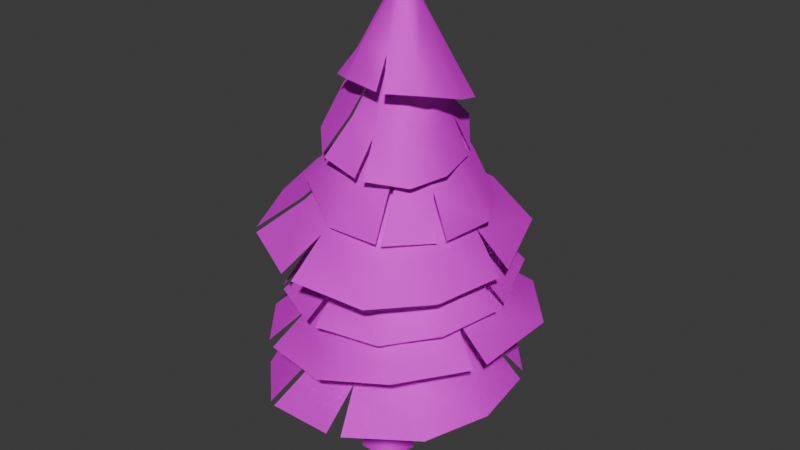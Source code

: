 # Source: neutral_props_tree_01.blend  (saved by Blender 4.2.66; exported with 4.5.12 LTS)
import bpy
from mathutils import Matrix  # noqa: F401  (used for matrix-valued properties, if any)

bpy.ops.wm.read_factory_settings(use_empty=True)
scene = bpy.context.scene
scene.name = 'Scene'

# ---- images (referenced by path relative to the original .blend; pixels are not part of the script)
import os
ASSET_DIR = os.environ.get("B2B_ASSET_DIR", "")  # directory of the original .blend (textures are referenced by path, not embedded)
HERE = os.path.dirname(os.path.abspath(__file__))  # packed textures are extracted next to this script under _unpacked/

def load_image(name, relpath, width, height, colorspace="sRGB"):
    """Load a texture the original file referenced (path relative to the .blend, or extracted next to this script)."""
    p = next((c for c in (os.path.join(HERE, relpath), os.path.join(ASSET_DIR, relpath)) if relpath and os.path.exists(c)), "")
    if p:
        img = bpy.data.images.load(p, check_existing=True)
        img.name = name
    else:  # same state as the original file: an image datablock whose file is absent (Cycles renders it pink)
        img = bpy.data.images.new(name, width, height)
        img.source = "FILE"
        img.filepath = "//" + (relpath or name)
    img.colorspace_settings.name = colorspace
    return img
img_castle_foliage = load_image('castle_foliage', 'Foliage.tga', 1024, 1024, 'sRGB')
img_castle_folaige = load_image('castle_folaige', 'Foaliage.png', 1024, 1024, 'Non-Color')

# ---- materials (node trees are filled in below, after node groups)
mat_castle_tree_0 = bpy.data.materials.new('castle_tree-0')
mat_castle_tree_0.surface_render_method = 'BLENDED'
mat_castle_tree_0.blend_method = 'BLEND'
mat_castle_tree_0.use_transparency_overlap = False
mat_castle_tree_0.show_transparent_back = False
mat_castle_tree_0.diffuse_color = (0.588, 0.588, 0.588, 1.0)
mat_castle_tree_0.roughness = 0.8586
mat_castle_tree_0.specular_intensity = 0.0
mat_castle_tree_0.metallic = 1.0

# ---- material node trees
mat_castle_tree_0.use_nodes = True; mat_castle_tree_0.node_tree.nodes.clear()
_N = mat_castle_tree_0.node_tree.nodes; _L = mat_castle_tree_0.node_tree.links
n0 = _N.new('ShaderNodeBsdfPrincipled'); n0.name = 'Principled BSDF'; n0.location = (10, 300)
n0.inputs[1].default_value = 1.0
n0.inputs[2].default_value = 0.8586
n0.inputs[13].default_value = 0.0
n0.inputs[27].default_value = (0.0, 0.0, 0.0, 1.0)
n1 = _N.new('ShaderNodeOutputMaterial'); n1.name = 'Material Output'; n1.location = (339, 326)
n2 = _N.new('ShaderNodeNormalMap'); n2.name = 'Normal Map'; n2.location = (-300, -300)
n2.label = 'Normal/Map'
n3 = _N.new('ShaderNodeTexImage'); n3.name = 'Image Texture'; n3.location = (-594, 337)
n3.image = img_castle_foliage
n4 = _N.new('ShaderNodeTexImage'); n4.name = 'Image Texture.001'; n4.location = (-592, 26)
n4.image = img_castle_folaige
_L.new(n0.outputs[0], n1.inputs[0])
_L.new(n2.outputs[0], n0.inputs[5])
_L.new(n3.outputs[0], n0.inputs[0])
_L.new(n4.outputs[1], n0.inputs[4])
n1.is_active_output = True

# ---- world
world_world = bpy.data.worlds.new('World'); scene.world = world_world
world_world.use_nodes = True; world_world.node_tree.nodes.clear()
_N = world_world.node_tree.nodes; _L = world_world.node_tree.links
n0 = _N.new('ShaderNodeOutputWorld'); n0.name = 'World Output'; n0.location = (300, 300)
n1 = _N.new('ShaderNodeBackground'); n1.name = 'Background'; n1.location = (10, 300)
n1.inputs[0].default_value = (0.05088, 0.05088, 0.05088, 1.0)
_L.new(n1.outputs[0], n0.inputs[0])
n0.is_active_output = True
world_world.color = (0.05088, 0.05088, 0.05088)
world_world.sun_shadow_jitter_overblur = 0.0

# ---- meshes
me_neutral_props_tree_01_mesh_0 = bpy.data.meshes.new('neutral_props_tree_01-mesh-0')
me_neutral_props_tree_01_mesh_0.from_pydata([(12.09, -5.889, 185.3), (-8.299, 2.433, 0.6425), (1.865, 10.32, 0.4475), (14.09, 1.501, 0.2663), (10.49, -10.88, 0.2087), (-2.36, -11.25, 0.5818), (-4.404, 2.842, 29.96), (2.231, 7.987, 29.83), (9.164, 3.238, 29.56), (6.815, -4.843, 29.52), (-1.571, -5.087, 29.77), (2.584, 3.081, 132.6), (7.788, 7.12, 132.3), (13.18, 3.378, 131.1), (11.31, -2.974, 130.5), (4.764, -3.157, 131.5), (-31.81, -31.42, 38.89), (-30.63, 33.0, 40.64), (30.1, 45.94, 44.5), (59.26, -12.67, 45.59), (19.53, -54.17, 42.77), (2.402, 0.8819, 96.59), (-42.88, 1.414, 45.94), (-2.345, 48.5, 42.58), (53.53, 16.35, 43.44), (50.25, -37.32, 44.57), (-11.05, -51.35, 40.9), (-3.134, -8.641, 76.95), (-2.344, 6.932, 77.2), (12.36, 11.03, 80.17), (20.66, -2.012, 81.75), (11.08, -14.17, 79.77), (-5.216, -0.732, 76.58), (4.364, 11.43, 78.57), (18.59, 5.901, 81.39), (17.8, -9.681, 81.14), (3.086, -13.78, 78.17), (25.02, 31.31, 54.63), (45.41, -7.661, 60.36), (-24.41, 0.9176, 62.15), (0.7112, 33.4, 54.33), (37.72, -26.56, 56.17), (-3.389, -35.88, 55.84), (-20.31, -21.7, 59.16), (-18.51, 21.67, 56.3), (-34.31, 28.64, 40.36), (18.62, -37.98, 55.14), (25.07, -52.83, 43.12), (40.18, 13.3, 57.71), (50.98, 21.58, 43.33), (-8.569, -52.27, 40.61), (-0.8582, -35.77, 56.76), (-37.53, 8.189, 60.04), (8.534, 52.8, 66.05), (60.7, 18.58, 70.27), (40.16, -43.63, 67.15), (-17.21, -44.58, 61.85), (4.73, 4.083, 114.6), (-22.92, 38.95, 68.73), (39.49, 43.56, 68.8), (56.68, -18.94, 67.21), (16.44, -54.6, 64.56), (-36.91, -20.75, 60.43), (-4.254, 2.176, 96.12), (7.257, 12.61, 97.41), (20.39, 4.917, 100.3), (17.0, -10.27, 100.9), (1.767, -11.97, 98.25), (-0.1396, 9.264, 96.33), (15.1, 10.96, 98.95), (21.12, -3.192, 101.1), (9.608, -13.63, 99.79), (-3.534, -5.935, 96.85), (45.9, 11.4, 78.49), (32.53, -30.9, 80.96), (-11.46, 24.73, 83.38), (30.04, 30.18, 78.43), (14.09, -38.6, 75.87), (-21.82, -15.94, 75.05), (-24.2, 5.966, 79.1), (7.876, 35.47, 79.47), (2.858, 52.36, 65.5), (-7.515, -33.05, 74.21), (-12.34, -47.59, 62.24), (43.78, -12.25, 80.01), (58.56, -13.43, 67.48), (-35.76, -23.16, 60.1), (-20.01, -17.71, 75.89), (-31.14, -10.24, 79.56), (-10.03, 40.72, 84.95), (42.84, 31.46, 84.84), (47.91, -24.7, 80.22), (2.979, -45.01, 78.05), (5.678, 1.476, 133.1), (-29.86, 19.12, 88.95), (17.56, 43.97, 85.6), (52.42, 0.4197, 80.35), (32.95, -41.45, 78.46), (-20.72, -32.89, 78.72), (-1.479, -3.289, 114.5), (4.034, 8.881, 115.6), (17.11, 7.3, 117.5), (19.67, -5.847, 117.6), (8.185, -12.39, 115.7), (-0.6703, 3.712, 114.8), (10.82, 10.26, 116.6), (20.49, 1.151, 117.9), (14.98, -11.03, 116.8), (1.897, -9.443, 114.9), (34.02, 20.85, 93.85), (38.12, -17.08, 95.39), (-15.39, 11.94, 102.8), (15.12, 30.29, 95.49), (26.08, -29.49, 90.9), (-9.918, -23.8, 93.09), (-19.14, -7.262, 98.3), (-4.053, 26.95, 98.06), (-14.35, 38.43, 84.7), (7.143, -32.47, 90.68), (7.846, -45.72, 78.05), (40.52, 1.462, 94.54), (52.02, 5.416, 80.75), (-19.01, -34.41, 78.22), (-7.861, -24.57, 93.77), (-40.67, -11.34, 103.9), (-16.42, 45.91, 107.0), (42.54, 35.51, 99.95), (47.6, -27.57, 94.11), (-2.813, -50.39, 97.55), (6.917, 1.812, 150.2), (-38.08, 21.64, 113.1), (14.45, 49.56, 104.1), (52.67, 0.6414, 94.01), (30.68, -46.39, 94.14), (-29.16, -36.78, 101.4), (-3.328, -3.534, 133.4), (2.967, 10.14, 133.9), (17.79, 8.359, 134.0), (20.65, -6.409, 133.6), (7.6, -13.76, 133.2), (-2.386, 4.329, 133.6), (10.67, 11.68, 134.0), (21.6, 1.452, 133.9), (15.31, -12.23, 133.3), (0.4789, -10.45, 133.2), (33.79, 23.58, 109.5), (38.53, -19.03, 109.9), (-20.26, 13.58, 124.2), (12.91, 34.2, 113.6), (24.53, -32.96, 107.0), (-15.36, -26.57, 113.8), (-25.0, -7.992, 120.2), (-8.169, 30.44, 118.5), (-21.28, 43.34, 107.3), (3.377, -36.3, 109.2), (2.616, -51.19, 96.92), (41.11, 1.809, 109.1), (52.27, 6.253, 94.51), (-27.31, -38.48, 100.7), (-12.98, -27.44, 114.2), (6.373, -35.23, 112.3), (-24.9, -6.26, 118.9), (-4.701, 29.95, 120.0), (37.09, 18.79, 114.8), (40.25, -19.44, 111.3), (11.63, -2.893, 173.8), (-13.9, -26.21, 123.0), (-20.18, 14.78, 120.3), (19.97, 28.65, 115.1), (45.33, 3.408, 112.4), (25.44, -33.56, 111.5), (11.74, -10.19, 152.5), (4.382, -2.936, 153.9), (9.024, 6.288, 156.4), (19.25, 4.735, 156.6), (20.94, -5.448, 154.2), (6.879, -7.759, 152.9), (5.196, 2.43, 155.3), (14.39, 7.174, 156.9), (21.76, -0.0833, 155.5), (17.12, -9.313, 153.0), (1.521, 21.13, 130.0), (30.3, 14.3, 131.8), (-3.853, -16.9, 139.0), (-10.04, 9.86, 131.4), (35.9, 2.059, 126.4), (22.76, -22.66, 128.1), (8.804, -24.85, 133.8), (-12.28, -4.905, 133.9), (-24.36, -10.03, 118.5), (33.22, -12.56, 125.7), (42.0, -16.07, 111.4), (17.34, 20.85, 130.9), (16.26, 29.67, 115.5), (26.94, -32.73, 111.0), (23.9, -21.33, 128.9), (6.856, 14.75, 150.6), (33.71, 9.162, 153.4), (33.63, -17.58, 161.2), (6.377, -25.25, 163.1), (-7.44, -5.113, 157.1), (13.02, 0.8235, 201.2), (21.07, 17.23, 156.3), (37.65, -4.045, 157.3), (19.24, -25.26, 161.5), (-3.138, -19.48, 161.2), (-3.472, 7.609, 153.4), (11.02, 2.838, 184.5), (17.48, 1.262, 185.0), (17.71, -5.174, 188.6), (11.38, -7.576, 190.3), (7.249, -2.624, 187.7), (14.55, 3.07, 184.2), (18.69, -1.885, 186.7), (14.92, -7.35, 190.0), (8.452, -5.774, 189.4), (8.225, 0.666, 185.8), (27.12, -13.66, 168.9), (8.533, -18.9, 174.4), (18.02, 10.31, 170.9), (30.12, -3.469, 166.9), (1.571, -14.34, 170.0), (1.218, 3.94, 166.6), (8.383, 10.21, 168.3), (26.69, 5.79, 166.9), (32.22, 11.07, 152.8), (-1.51, -5.324, 167.6), (-7.38, -7.562, 157.9), (18.0, -18.5, 172.2), (21.67, -24.6, 161.3), (-4.052, 6.606, 153.4), (0.974, 2.904, 167.5), (-12.56, -18.51, 139.2), (-10.89, 15.99, 146.4), (21.58, 22.54, 140.5), (36.24, -9.124, 131.2), (14.55, -31.15, 131.7), (14.13, -5.727, 187.2), (-16.91, -1.384, 150.3), (4.371, 24.13, 144.6), (33.29, 6.661, 132.9), (31.08, -22.29, 129.6), (-1.671, -29.43, 135.6), (8.252, -9.299, 169.9), (8.896, -0.9441, 171.4), (17.06, 0.999, 171.9), (21.47, -6.155, 170.7), (16.02, -12.52, 169.5), (7.209, -5.012, 170.7), (12.66, 1.356, 171.9), (20.43, -1.866, 171.4), (19.79, -10.23, 169.9), (11.62, -12.17, 169.5), (20.22, 13.88, 149.0), (31.22, -7.562, 147.1), (-4.905, -2.957, 161.4), (7.49, 15.08, 153.1), (26.35, -17.38, 143.0), (4.704, -22.29, 148.9), (-3.479, -14.89, 156.0), (-2.414, 8.654, 157.1), (-12.91, 13.68, 146.3), (16.08, -23.41, 144.3), (17.51, -30.47, 131.2), (28.36, 3.927, 147.5), (32.01, 9.488, 133.7), (-0.426, -29.9, 134.8), (6.162, -22.31, 149.3)], [], [(0, 12, 11), (0, 13, 12), (0, 14, 13), (0, 15, 14), (0, 11, 15), (1, 6, 7), (7, 2, 1), (2, 7, 8), (8, 3, 2), (3, 8, 9), (9, 4, 3), (4, 9, 10), (10, 5, 4), (5, 10, 6), (6, 1, 5), (6, 11, 12), (12, 7, 6), (7, 12, 13), (13, 8, 7), (8, 13, 14), (14, 9, 8), (9, 14, 15), (15, 10, 9), (10, 15, 11), (11, 6, 10), (22, 16, 43), (43, 39, 22), (44, 40, 23), (23, 17, 44), (18, 37, 48), (48, 49, 18), (19, 38, 41), (41, 25, 19), (20, 46, 51), (51, 50, 20), (22, 39, 44), (44, 45, 22), (18, 23, 40), (40, 37, 18), (24, 48, 38), (38, 19, 24), (25, 41, 46), (46, 47, 25), (16, 26, 42), (42, 43, 16), (32, 27, 21), (33, 28, 21), (34, 29, 21), (35, 30, 21), (36, 31, 21), (28, 32, 21), (29, 33, 21), (30, 34, 21), (31, 35, 21), (27, 36, 21), (32, 39, 43), (43, 27, 32), (33, 40, 44), (44, 28, 33), (34, 48, 37), (37, 29, 34), (35, 41, 38), (38, 30, 35), (36, 51, 46), (46, 31, 36), (28, 44, 39), (39, 32, 28), (37, 40, 33), (33, 29, 37), (30, 38, 48), (48, 34, 30), (31, 46, 41), (41, 35, 31), (27, 43, 42), (42, 36, 27), (58, 52, 79), (79, 75, 58), (80, 76, 59), (59, 53, 80), (54, 73, 84), (84, 85, 54), (55, 74, 77), (77, 61, 55), (56, 82, 87), (87, 86, 56), (58, 75, 80), (80, 81, 58), (54, 59, 76), (76, 73, 54), (60, 84, 74), (74, 55, 60), (61, 77, 82), (82, 83, 61), (52, 62, 78), (78, 79, 52), (68, 63, 57), (69, 64, 57), (70, 65, 57), (71, 66, 57), (72, 67, 57), (64, 68, 57), (65, 69, 57), (66, 70, 57), (67, 71, 57), (63, 72, 57), (68, 75, 79), (79, 63, 68), (69, 76, 80), (80, 64, 69), (70, 84, 73), (73, 65, 70), (71, 77, 74), (74, 66, 71), (72, 87, 82), (82, 67, 72), (64, 80, 75), (75, 68, 64), (73, 76, 69), (69, 65, 73), (66, 74, 84), (84, 70, 66), (67, 82, 77), (77, 71, 67), (63, 79, 78), (78, 72, 63), (94, 88, 115), (115, 111, 94), (116, 112, 95), (95, 89, 116), (90, 109, 120), (120, 121, 90), (91, 110, 113), (113, 97, 91), (92, 118, 123), (123, 122, 92), (94, 111, 116), (116, 117, 94), (90, 95, 112), (112, 109, 90), (96, 120, 110), (110, 91, 96), (97, 113, 118), (118, 119, 97), (88, 98, 114), (114, 115, 88), (104, 99, 93), (105, 100, 93), (106, 101, 93), (107, 102, 93), (108, 103, 93), (100, 104, 93), (101, 105, 93), (102, 106, 93), (103, 107, 93), (99, 108, 93), (104, 111, 115), (115, 99, 104), (105, 112, 116), (116, 100, 105), (106, 120, 109), (109, 101, 106), (107, 113, 110), (110, 102, 107), (108, 123, 118), (118, 103, 108), (100, 116, 111), (111, 104, 100), (109, 112, 105), (105, 101, 109), (102, 110, 120), (120, 106, 102), (103, 118, 113), (113, 107, 103), (99, 115, 114), (114, 108, 99), (130, 124, 151), (151, 147, 130), (152, 148, 131), (131, 125, 152), (126, 145, 156), (156, 157, 126), (127, 146, 149), (149, 133, 127), (128, 154, 159), (159, 158, 128), (130, 147, 152), (152, 153, 130), (126, 131, 148), (148, 145, 126), (132, 156, 146), (146, 127, 132), (133, 149, 154), (154, 155, 133), (124, 134, 150), (150, 151, 124), (140, 135, 129), (141, 136, 129), (142, 137, 129), (143, 138, 129), (144, 139, 129), (136, 140, 129), (137, 141, 129), (138, 142, 129), (139, 143, 129), (135, 144, 129), (140, 147, 151), (151, 135, 140), (141, 148, 152), (152, 136, 141), (142, 156, 145), (145, 137, 142), (143, 149, 146), (146, 138, 143), (144, 159, 154), (154, 139, 144), (136, 152, 147), (147, 140, 136), (145, 148, 141), (141, 137, 145), (138, 146, 156), (156, 142, 138), (139, 154, 149), (149, 143, 139), (135, 151, 150), (150, 144, 135), (166, 160, 187), (187, 183, 166), (188, 184, 167), (167, 161, 188), (162, 181, 192), (192, 193, 162), (163, 182, 185), (185, 169, 163), (164, 190, 195), (195, 194, 164), (166, 183, 188), (188, 189, 166), (162, 167, 184), (184, 181, 162), (168, 192, 182), (182, 163, 168), (169, 185, 190), (190, 191, 169), (160, 170, 186), (186, 187, 160), (176, 171, 165), (177, 172, 165), (178, 173, 165), (179, 174, 165), (180, 175, 165), (172, 176, 165), (173, 177, 165), (174, 178, 165), (175, 179, 165), (171, 180, 165), (176, 183, 187), (187, 171, 176), (177, 184, 188), (188, 172, 177), (178, 192, 181), (181, 173, 178), (179, 185, 182), (182, 174, 179), (180, 195, 190), (190, 175, 180), (172, 188, 183), (183, 176, 172), (181, 184, 177), (177, 173, 181), (174, 182, 192), (192, 178, 174), (175, 190, 185), (185, 179, 175), (171, 187, 186), (186, 180, 171), (202, 196, 223), (223, 219, 202), (224, 220, 203), (203, 197, 224), (198, 217, 228), (228, 229, 198), (199, 218, 221), (221, 205, 199), (200, 226, 231), (231, 230, 200), (202, 219, 224), (224, 225, 202), (198, 203, 220), (220, 217, 198), (204, 228, 218), (218, 199, 204), (205, 221, 226), (226, 227, 205), (196, 206, 222), (222, 223, 196), (212, 207, 201), (213, 208, 201), (214, 209, 201), (215, 210, 201), (216, 211, 201), (208, 212, 201), (209, 213, 201), (210, 214, 201), (211, 215, 201), (207, 216, 201), (212, 219, 223), (223, 207, 212), (213, 220, 224), (224, 208, 213), (214, 228, 217), (217, 209, 214), (215, 221, 218), (218, 210, 215), (216, 231, 226), (226, 211, 216), (208, 224, 219), (219, 212, 208), (217, 220, 213), (213, 209, 217), (210, 218, 228), (228, 214, 210), (211, 226, 221), (221, 215, 211), (207, 223, 222), (222, 216, 207), (238, 232, 259), (259, 255, 238), (260, 256, 239), (239, 233, 260), (234, 253, 264), (264, 265, 234), (235, 254, 257), (257, 241, 235), (236, 262, 267), (267, 266, 236), (238, 255, 260), (260, 261, 238), (234, 239, 256), (256, 253, 234), (240, 264, 254), (254, 235, 240), (241, 257, 262), (262, 263, 241), (232, 242, 258), (258, 259, 232), (248, 243, 237), (249, 244, 237), (250, 245, 237), (251, 246, 237), (252, 247, 237), (244, 248, 237), (245, 249, 237), (246, 250, 237), (247, 251, 237), (243, 252, 237), (248, 255, 259), (259, 243, 248), (249, 256, 260), (260, 244, 249), (250, 264, 253), (253, 245, 250), (251, 257, 254), (254, 246, 251), (252, 267, 262), (262, 247, 252), (244, 260, 255), (255, 248, 244), (253, 256, 249), (249, 245, 253), (246, 254, 264), (264, 250, 246), (247, 262, 257), (257, 251, 247), (243, 259, 258), (258, 252, 243)])
me_neutral_props_tree_01_mesh_0.polygons.foreach_set('use_smooth', [True] * 375)
_k = set([(0, 11), (0, 12), (0, 13), (0, 14), (0, 15), (11, 12), (11, 15), (12, 13), (13, 14), (14, 15)])
me_neutral_props_tree_01_mesh_0.attributes.new('sharp_edge', 'BOOLEAN', 'EDGE').data.foreach_set('value', [ (min(e.vertices), max(e.vertices)) in _k for e in me_neutral_props_tree_01_mesh_0.edges])
_uv = me_neutral_props_tree_01_mesh_0.uv_layers.new(name='UVChannel_1')
_uv.uv.foreach_set('vector', [0.9653, 0.377, 0.7829, 0.3956, 0.7852, 0.4207, 0.9653, 0.377, 0.7882, 0.3712, 0.7829, 0.3956, 0.9653, 0.377, 0.7951, 0.3463, 0.7882, 0.3712, 0.9653, 0.377, 0.7977, 0.3206, 0.7951, 0.3463, 0.9697, 0.4207, 0.7852, 0.4207, 0.7941, 0.445, 0.4948, 0.4428, 0.5593, 0.4292, 0.5565, 0.3936, 0.5565, 0.3936, 0.4896, 0.3957, 0.4948, 0.4428, 0.4896, 0.3957, 0.5565, 0.3936, 0.562, 0.3566, 0.562, 0.3566, 0.4937, 0.3421, 0.4896, 0.3957, 0.4937, 0.3421, 0.562, 0.3566, 0.5715, 0.32, 0.5715, 0.32, 0.5059, 0.3146, 0.4937, 0.3421, 0.5059, 0.3146, 0.5715, 0.32, 0.5848, 0.2877, 0.5848, 0.2877, 0.5224, 0.2911, 0.5059, 0.3146, 0.5047, 0.4585, 0.5705, 0.462, 0.5593, 0.4292, 0.5593, 0.4292, 0.4948, 0.4428, 0.5047, 0.4585, 0.5593, 0.4292, 0.7852, 0.4207, 0.7829, 0.3956, 0.7829, 0.3956, 0.5565, 0.3936, 0.5593, 0.4292, 0.5565, 0.3936, 0.7829, 0.3956, 0.7882, 0.3712, 0.7882, 0.3712, 0.562, 0.3566, 0.5565, 0.3936, 0.562, 0.3566, 0.7882, 0.3712, 0.7951, 0.3463, 0.7951, 0.3463, 0.5715, 0.32, 0.562, 0.3566, 0.5715, 0.32, 0.7951, 0.3463, 0.7977, 0.3206, 0.7977, 0.3206, 0.5848, 0.2877, 0.5715, 0.32, 0.5705, 0.462, 0.7941, 0.445, 0.7852, 0.4207, 0.7852, 0.4207, 0.5593, 0.4292, 0.5705, 0.462, 0.4128, 0.5591, 0.2737, 0.4964, 0.2602, 0.57, 0.2602, 0.57, 0.3554, 0.6298, 0.4128, 0.5591, 0.4112, 0.7183, 0.3962, 0.8292, 0.458, 0.8655, 0.458, 0.8655, 0.4787, 0.7109, 0.4112, 0.7183, 0.3569, 0.9787, 0.3198, 0.9139, 0.2156, 0.9124, 0.2156, 0.9124, 0.2182, 0.9785, 0.3569, 0.9787, 0.07944, 0.8954, 0.1307, 0.8623, 0.09217, 0.7707, 0.09217, 0.7707, 0.04506, 0.7741, 0.07944, 0.8954, 0.06062, 0.6097, 0.1108, 0.6615, 0.1749, 0.5957, 0.1749, 0.5957, 0.1485, 0.5135, 0.06062, 0.6097, 0.4128, 0.5591, 0.3554, 0.6298, 0.4112, 0.7183, 0.4112, 0.7183, 0.4735, 0.6776, 0.4128, 0.5591, 0.3569, 0.9787, 0.458, 0.8655, 0.3962, 0.8292, 0.3962, 0.8292, 0.3198, 0.9139, 0.3569, 0.9787, 0.1907, 0.9702, 0.2156, 0.9124, 0.1307, 0.8623, 0.1307, 0.8623, 0.07944, 0.8954, 0.1907, 0.9702, 0.04506, 0.7741, 0.09217, 0.7707, 0.1108, 0.6615, 0.1108, 0.6615, 0.04739, 0.6363, 0.04506, 0.7741, 0.2737, 0.4964, 0.1485, 0.5135, 0.1749, 0.5957, 0.1749, 0.5957, 0.2602, 0.57, 0.2737, 0.4964, 0.293, 0.6986, 0.2604, 0.6813, 0.2509, 0.7464, 0.3056, 0.7749, 0.3104, 0.7345, 0.2509, 0.7464, 0.245, 0.8105, 0.2805, 0.8039, 0.2509, 0.7464, 0.1959, 0.756, 0.2128, 0.7921, 0.2509, 0.7464, 0.2256, 0.6884, 0.2009, 0.7162, 0.2509, 0.7464, 0.3104, 0.7345, 0.293, 0.6986, 0.2509, 0.7464, 0.2805, 0.8039, 0.3056, 0.7749, 0.2509, 0.7464, 0.2128, 0.7921, 0.245, 0.8105, 0.2509, 0.7464, 0.2009, 0.7162, 0.1959, 0.756, 0.2509, 0.7464, 0.2604, 0.6813, 0.2256, 0.6884, 0.2509, 0.7464, 0.293, 0.6986, 0.3554, 0.6298, 0.2602, 0.57, 0.2602, 0.57, 0.2604, 0.6813, 0.293, 0.6986, 0.3056, 0.7749, 0.3962, 0.8292, 0.4112, 0.7183, 0.4112, 0.7183, 0.3104, 0.7345, 0.3056, 0.7749, 0.245, 0.8105, 0.2156, 0.9124, 0.3198, 0.9139, 0.3198, 0.9139, 0.2805, 0.8039, 0.245, 0.8105, 0.1959, 0.756, 0.09217, 0.7707, 0.1307, 0.8623, 0.1307, 0.8623, 0.2128, 0.7921, 0.1959, 0.756, 0.2256, 0.6884, 0.1749, 0.5957, 0.1108, 0.6615, 0.1108, 0.6615, 0.2009, 0.7162, 0.2256, 0.6884, 0.3104, 0.7345, 0.4112, 0.7183, 0.3554, 0.6298, 0.3554, 0.6298, 0.293, 0.6986, 0.3104, 0.7345, 0.3198, 0.9139, 0.3962, 0.8292, 0.3056, 0.7749, 0.3056, 0.7749, 0.2805, 0.8039, 0.3198, 0.9139, 0.2128, 0.7921, 0.1307, 0.8623, 0.2156, 0.9124, 0.2156, 0.9124, 0.245, 0.8105, 0.2128, 0.7921, 0.2009, 0.7162, 0.1108, 0.6615, 0.09217, 0.7707, 0.09217, 0.7707, 0.1959, 0.756, 0.2009, 0.7162, 0.2604, 0.6813, 0.2602, 0.57, 0.1749, 0.5957, 0.1749, 0.5957, 0.2256, 0.6884, 0.2604, 0.6813, 0.4128, 0.5591, 0.2737, 0.4964, 0.2602, 0.57, 0.2602, 0.57, 0.3554, 0.6298, 0.4128, 0.5591, 0.4112, 0.7183, 0.3962, 0.8292, 0.458, 0.8655, 0.458, 0.8655, 0.4787, 0.7109, 0.4112, 0.7183, 0.3569, 0.9787, 0.3198, 0.9139, 0.2156, 0.9124, 0.2156, 0.9124, 0.2182, 0.9785, 0.3569, 0.9787, 0.07944, 0.8954, 0.1307, 0.8623, 0.09217, 0.7707, 0.09217, 0.7707, 0.04506, 0.7741, 0.07944, 0.8954, 0.06062, 0.6097, 0.1108, 0.6615, 0.1749, 0.5957, 0.1749, 0.5957, 0.1485, 0.5135, 0.06062, 0.6097, 0.4128, 0.5591, 0.3554, 0.6298, 0.4112, 0.7183, 0.4112, 0.7183, 0.4735, 0.6776, 0.4128, 0.5591, 0.3569, 0.9787, 0.458, 0.8655, 0.3962, 0.8292, 0.3962, 0.8292, 0.3198, 0.9139, 0.3569, 0.9787, 0.1907, 0.9702, 0.2156, 0.9124, 0.1307, 0.8623, 0.1307, 0.8623, 0.07944, 0.8954, 0.1907, 0.9702, 0.04506, 0.7741, 0.09217, 0.7707, 0.1108, 0.6615, 0.1108, 0.6615, 0.04739, 0.6363, 0.04506, 0.7741, 0.2737, 0.4964, 0.1485, 0.5135, 0.1749, 0.5957, 0.1749, 0.5957, 0.2602, 0.57, 0.2737, 0.4964, 0.293, 0.6986, 0.2604, 0.6813, 0.2509, 0.7464, 0.3056, 0.7749, 0.3104, 0.7345, 0.2509, 0.7464, 0.245, 0.8105, 0.2805, 0.8039, 0.2509, 0.7464, 0.1959, 0.756, 0.2128, 0.7921, 0.2509, 0.7464, 0.2256, 0.6884, 0.2009, 0.7162, 0.2509, 0.7464, 0.3104, 0.7345, 0.293, 0.6986, 0.2509, 0.7464, 0.2805, 0.8039, 0.3056, 0.7749, 0.2509, 0.7464, 0.2128, 0.7921, 0.245, 0.8105, 0.2509, 0.7464, 0.2009, 0.7162, 0.1959, 0.756, 0.2509, 0.7464, 0.2604, 0.6813, 0.2256, 0.6884, 0.2509, 0.7464, 0.293, 0.6986, 0.3554, 0.6298, 0.2602, 0.57, 0.2602, 0.57, 0.2604, 0.6813, 0.293, 0.6986, 0.3056, 0.7749, 0.3962, 0.8292, 0.4112, 0.7183, 0.4112, 0.7183, 0.3104, 0.7345, 0.3056, 0.7749, 0.245, 0.8105, 0.2156, 0.9124, 0.3198, 0.9139, 0.3198, 0.9139, 0.2805, 0.8039, 0.245, 0.8105, 0.1959, 0.756, 0.09217, 0.7707, 0.1307, 0.8623, 0.1307, 0.8623, 0.2128, 0.7921, 0.1959, 0.756, 0.2256, 0.6884, 0.1749, 0.5957, 0.1108, 0.6615, 0.1108, 0.6615, 0.2009, 0.7162, 0.2256, 0.6884, 0.3104, 0.7345, 0.4112, 0.7183, 0.3554, 0.6298, 0.3554, 0.6298, 0.293, 0.6986, 0.3104, 0.7345, 0.3198, 0.9139, 0.3962, 0.8292, 0.3056, 0.7749, 0.3056, 0.7749, 0.2805, 0.8039, 0.3198, 0.9139, 0.2128, 0.7921, 0.1307, 0.8623, 0.2156, 0.9124, 0.2156, 0.9124, 0.245, 0.8105, 0.2128, 0.7921, 0.2009, 0.7162, 0.1108, 0.6615, 0.09217, 0.7707, 0.09217, 0.7707, 0.1959, 0.756, 0.2009, 0.7162, 0.2604, 0.6813, 0.2602, 0.57, 0.1749, 0.5957, 0.1749, 0.5957, 0.2256, 0.6884, 0.2604, 0.6813, 0.4128, 0.5591, 0.2737, 0.4964, 0.2602, 0.57, 0.2602, 0.57, 0.3554, 0.6298, 0.4128, 0.5591, 0.4112, 0.7183, 0.3962, 0.8292, 0.458, 0.8655, 0.458, 0.8655, 0.4787, 0.7109, 0.4112, 0.7183, 0.3569, 0.9787, 0.3198, 0.9139, 0.2156, 0.9124, 0.2156, 0.9124, 0.2182, 0.9785, 0.3569, 0.9787, 0.07944, 0.8954, 0.1307, 0.8623, 0.09217, 0.7707, 0.09217, 0.7707, 0.04506, 0.7741, 0.07944, 0.8954, 0.06062, 0.6097, 0.1108, 0.6615, 0.1749, 0.5957, 0.1749, 0.5957, 0.1485, 0.5135, 0.06062, 0.6097, 0.4128, 0.5591, 0.3554, 0.6298, 0.4112, 0.7183, 0.4112, 0.7183, 0.4735, 0.6776, 0.4128, 0.5591, 0.3569, 0.9787, 0.458, 0.8655, 0.3962, 0.8292, 0.3962, 0.8292, 0.3198, 0.9139, 0.3569, 0.9787, 0.1907, 0.9702, 0.2156, 0.9124, 0.1307, 0.8623, 0.1307, 0.8623, 0.07944, 0.8954, 0.1907, 0.9702, 0.04506, 0.7741, 0.09217, 0.7707, 0.1108, 0.6615, 0.1108, 0.6615, 0.04739, 0.6363, 0.04506, 0.7741, 0.2737, 0.4964, 0.1485, 0.5135, 0.1749, 0.5957, 0.1749, 0.5957, 0.2602, 0.57, 0.2737, 0.4964, 0.293, 0.6986, 0.2604, 0.6813, 0.2509, 0.7464, 0.3056, 0.7749, 0.3104, 0.7345, 0.2509, 0.7464, 0.245, 0.8105, 0.2805, 0.8039, 0.2509, 0.7464, 0.1959, 0.756, 0.2128, 0.7921, 0.2509, 0.7464, 0.2256, 0.6884, 0.2009, 0.7162, 0.2509, 0.7464, 0.3104, 0.7345, 0.293, 0.6986, 0.2509, 0.7464, 0.2805, 0.8039, 0.3056, 0.7749, 0.2509, 0.7464, 0.2128, 0.7921, 0.245, 0.8105, 0.2509, 0.7464, 0.2009, 0.7162, 0.1959, 0.756, 0.2509, 0.7464, 0.2604, 0.6813, 0.2256, 0.6884, 0.2509, 0.7464, 0.293, 0.6986, 0.3554, 0.6298, 0.2602, 0.57, 0.2602, 0.57, 0.2604, 0.6813, 0.293, 0.6986, 0.3056, 0.7749, 0.3962, 0.8292, 0.4112, 0.7183, 0.4112, 0.7183, 0.3104, 0.7345, 0.3056, 0.7749, 0.245, 0.8105, 0.2156, 0.9124, 0.3198, 0.9139, 0.3198, 0.9139, 0.2805, 0.8039, 0.245, 0.8105, 0.1959, 0.756, 0.09217, 0.7707, 0.1307, 0.8623, 0.1307, 0.8623, 0.2128, 0.7921, 0.1959, 0.756, 0.2256, 0.6884, 0.1749, 0.5957, 0.1108, 0.6615, 0.1108, 0.6615, 0.2009, 0.7162, 0.2256, 0.6884, 0.3104, 0.7345, 0.4112, 0.7183, 0.3554, 0.6298, 0.3554, 0.6298, 0.293, 0.6986, 0.3104, 0.7345, 0.3198, 0.9139, 0.3962, 0.8292, 0.3056, 0.7749, 0.3056, 0.7749, 0.2805, 0.8039, 0.3198, 0.9139, 0.2128, 0.7921, 0.1307, 0.8623, 0.2156, 0.9124, 0.2156, 0.9124, 0.245, 0.8105, 0.2128, 0.7921, 0.2009, 0.7162, 0.1108, 0.6615, 0.09217, 0.7707, 0.09217, 0.7707, 0.1959, 0.756, 0.2009, 0.7162, 0.2604, 0.6813, 0.2602, 0.57, 0.1749, 0.5957, 0.1749, 0.5957, 0.2256, 0.6884, 0.2604, 0.6813, 0.4128, 0.5591, 0.2737, 0.4964, 0.2602, 0.57, 0.2602, 0.57, 0.3554, 0.6298, 0.4128, 0.5591, 0.4112, 0.7183, 0.3962, 0.8292, 0.458, 0.8655, 0.458, 0.8655, 0.4787, 0.7109, 0.4112, 0.7183, 0.3569, 0.9787, 0.3198, 0.9139, 0.2156, 0.9124, 0.2156, 0.9124, 0.2182, 0.9785, 0.3569, 0.9787, 0.07944, 0.8954, 0.1307, 0.8623, 0.09217, 0.7707, 0.09217, 0.7707, 0.04506, 0.7741, 0.07944, 0.8954, 0.06062, 0.6097, 0.1108, 0.6615, 0.1749, 0.5957, 0.1749, 0.5957, 0.1485, 0.5135, 0.06062, 0.6097, 0.4128, 0.5591, 0.3554, 0.6298, 0.4112, 0.7183, 0.4112, 0.7183, 0.4735, 0.6776, 0.4128, 0.5591, 0.3569, 0.9787, 0.458, 0.8655, 0.3962, 0.8292, 0.3962, 0.8292, 0.3198, 0.9139, 0.3569, 0.9787, 0.1907, 0.9702, 0.2156, 0.9124, 0.1307, 0.8623, 0.1307, 0.8623, 0.07944, 0.8954, 0.1907, 0.9702, 0.04506, 0.7741, 0.09217, 0.7707, 0.1108, 0.6615, 0.1108, 0.6615, 0.04739, 0.6363, 0.04506, 0.7741, 0.2737, 0.4964, 0.1485, 0.5135, 0.1749, 0.5957, 0.1749, 0.5957, 0.2602, 0.57, 0.2737, 0.4964, 0.293, 0.6986, 0.2604, 0.6813, 0.2509, 0.7464, 0.3056, 0.7749, 0.3104, 0.7345, 0.2509, 0.7464, 0.245, 0.8105, 0.2805, 0.8039, 0.2509, 0.7464, 0.1959, 0.756, 0.2128, 0.7921, 0.2509, 0.7464, 0.2256, 0.6884, 0.2009, 0.7162, 0.2509, 0.7464, 0.3104, 0.7345, 0.293, 0.6986, 0.2509, 0.7464, 0.2805, 0.8039, 0.3056, 0.7749, 0.2509, 0.7464, 0.2128, 0.7921, 0.245, 0.8105, 0.2509, 0.7464, 0.2009, 0.7162, 0.1959, 0.756, 0.2509, 0.7464, 0.2604, 0.6813, 0.2256, 0.6884, 0.2509, 0.7464, 0.293, 0.6986, 0.3554, 0.6298, 0.2602, 0.57, 0.2602, 0.57, 0.2604, 0.6813, 0.293, 0.6986, 0.3056, 0.7749, 0.3962, 0.8292, 0.4112, 0.7183, 0.4112, 0.7183, 0.3104, 0.7345, 0.3056, 0.7749, 0.245, 0.8105, 0.2156, 0.9124, 0.3198, 0.9139, 0.3198, 0.9139, 0.2805, 0.8039, 0.245, 0.8105, 0.1959, 0.756, 0.09217, 0.7707, 0.1307, 0.8623, 0.1307, 0.8623, 0.2128, 0.7921, 0.1959, 0.756, 0.2256, 0.6884, 0.1749, 0.5957, 0.1108, 0.6615, 0.1108, 0.6615, 0.2009, 0.7162, 0.2256, 0.6884, 0.3104, 0.7345, 0.4112, 0.7183, 0.3554, 0.6298, 0.3554, 0.6298, 0.293, 0.6986, 0.3104, 0.7345, 0.3198, 0.9139, 0.3962, 0.8292, 0.3056, 0.7749, 0.3056, 0.7749, 0.2805, 0.8039, 0.3198, 0.9139, 0.2128, 0.7921, 0.1307, 0.8623, 0.2156, 0.9124, 0.2156, 0.9124, 0.245, 0.8105, 0.2128, 0.7921, 0.2009, 0.7162, 0.1108, 0.6615, 0.09217, 0.7707, 0.09217, 0.7707, 0.1959, 0.756, 0.2009, 0.7162, 0.2604, 0.6813, 0.2602, 0.57, 0.1749, 0.5957, 0.1749, 0.5957, 0.2256, 0.6884, 0.2604, 0.6813, 0.4128, 0.5591, 0.2737, 0.4964, 0.2602, 0.57, 0.2602, 0.57, 0.3554, 0.6298, 0.4128, 0.5591, 0.4112, 0.7183, 0.3962, 0.8292, 0.458, 0.8655, 0.458, 0.8655, 0.4787, 0.7109, 0.4112, 0.7183, 0.3569, 0.9787, 0.3198, 0.9139, 0.2156, 0.9124, 0.2156, 0.9124, 0.2182, 0.9785, 0.3569, 0.9787, 0.07944, 0.8954, 0.1307, 0.8623, 0.09217, 0.7707, 0.09217, 0.7707, 0.04506, 0.7741, 0.07944, 0.8954, 0.06062, 0.6097, 0.1108, 0.6615, 0.1749, 0.5957, 0.1749, 0.5957, 0.1485, 0.5135, 0.06062, 0.6097, 0.4128, 0.5591, 0.3554, 0.6298, 0.4112, 0.7183, 0.4112, 0.7183, 0.4735, 0.6776, 0.4128, 0.5591, 0.3569, 0.9787, 0.458, 0.8655, 0.3962, 0.8292, 0.3962, 0.8292, 0.3198, 0.9139, 0.3569, 0.9787, 0.1907, 0.9702, 0.2156, 0.9124, 0.1307, 0.8623, 0.1307, 0.8623, 0.07944, 0.8954, 0.1907, 0.9702, 0.04506, 0.7741, 0.09217, 0.7707, 0.1108, 0.6615, 0.1108, 0.6615, 0.04739, 0.6363, 0.04506, 0.7741, 0.2737, 0.4964, 0.1485, 0.5135, 0.1749, 0.5957, 0.1749, 0.5957, 0.2602, 0.57, 0.2737, 0.4964, 0.293, 0.6986, 0.2604, 0.6813, 0.2509, 0.7464, 0.3056, 0.7749, 0.3104, 0.7345, 0.2509, 0.7464, 0.245, 0.8105, 0.2805, 0.8039, 0.2509, 0.7464, 0.1959, 0.756, 0.2128, 0.7921, 0.2509, 0.7464, 0.2256, 0.6884, 0.2009, 0.7162, 0.2509, 0.7464, 0.3104, 0.7345, 0.293, 0.6986, 0.2509, 0.7464, 0.2805, 0.8039, 0.3056, 0.7749, 0.2509, 0.7464, 0.2128, 0.7921, 0.245, 0.8105, 0.2509, 0.7464, 0.2009, 0.7162, 0.1959, 0.756, 0.2509, 0.7464, 0.2604, 0.6813, 0.2256, 0.6884, 0.2509, 0.7464, 0.293, 0.6986, 0.3554, 0.6298, 0.2602, 0.57, 0.2602, 0.57, 0.2604, 0.6813, 0.293, 0.6986, 0.3056, 0.7749, 0.3962, 0.8292, 0.4112, 0.7183, 0.4112, 0.7183, 0.3104, 0.7345, 0.3056, 0.7749, 0.245, 0.8105, 0.2156, 0.9124, 0.3198, 0.9139, 0.3198, 0.9139, 0.2805, 0.8039, 0.245, 0.8105, 0.1959, 0.756, 0.09217, 0.7707, 0.1307, 0.8623, 0.1307, 0.8623, 0.2128, 0.7921, 0.1959, 0.756, 0.2256, 0.6884, 0.1749, 0.5957, 0.1108, 0.6615, 0.1108, 0.6615, 0.2009, 0.7162, 0.2256, 0.6884, 0.3104, 0.7345, 0.4112, 0.7183, 0.3554, 0.6298, 0.3554, 0.6298, 0.293, 0.6986, 0.3104, 0.7345, 0.3198, 0.9139, 0.3962, 0.8292, 0.3056, 0.7749, 0.3056, 0.7749, 0.2805, 0.8039, 0.3198, 0.9139, 0.2128, 0.7921, 0.1307, 0.8623, 0.2156, 0.9124, 0.2156, 0.9124, 0.245, 0.8105, 0.2128, 0.7921, 0.2009, 0.7162, 0.1108, 0.6615, 0.09217, 0.7707, 0.09217, 0.7707, 0.1959, 0.756, 0.2009, 0.7162, 0.2604, 0.6813, 0.2602, 0.57, 0.1749, 0.5957, 0.1749, 0.5957, 0.2256, 0.6884, 0.2604, 0.6813, 0.4128, 0.5591, 0.2737, 0.4964, 0.2602, 0.57, 0.2602, 0.57, 0.3554, 0.6298, 0.4128, 0.5591, 0.4112, 0.7183, 0.3962, 0.8292, 0.458, 0.8655, 0.458, 0.8655, 0.4787, 0.7109, 0.4112, 0.7183, 0.3569, 0.9787, 0.3198, 0.9139, 0.2156, 0.9124, 0.2156, 0.9124, 0.2182, 0.9785, 0.3569, 0.9787, 0.07944, 0.8954, 0.1307, 0.8623, 0.09217, 0.7707, 0.09217, 0.7707, 0.04506, 0.7741, 0.07944, 0.8954, 0.06062, 0.6097, 0.1108, 0.6615, 0.1749, 0.5957, 0.1749, 0.5957, 0.1485, 0.5135, 0.06062, 0.6097, 0.4128, 0.5591, 0.3554, 0.6298, 0.4112, 0.7183, 0.4112, 0.7183, 0.4735, 0.6776, 0.4128, 0.5591, 0.3569, 0.9787, 0.458, 0.8655, 0.3962, 0.8292, 0.3962, 0.8292, 0.3198, 0.9139, 0.3569, 0.9787, 0.1907, 0.9702, 0.2156, 0.9124, 0.1307, 0.8623, 0.1307, 0.8623, 0.07944, 0.8954, 0.1907, 0.9702, 0.04506, 0.7741, 0.09217, 0.7707, 0.1108, 0.6615, 0.1108, 0.6615, 0.04739, 0.6363, 0.04506, 0.7741, 0.2737, 0.4964, 0.1485, 0.5135, 0.1749, 0.5957, 0.1749, 0.5957, 0.2602, 0.57, 0.2737, 0.4964, 0.293, 0.6986, 0.2604, 0.6813, 0.2509, 0.7464, 0.3056, 0.7749, 0.3104, 0.7345, 0.2509, 0.7464, 0.245, 0.8105, 0.2805, 0.8039, 0.2509, 0.7464, 0.1959, 0.756, 0.2128, 0.7921, 0.2509, 0.7464, 0.2256, 0.6884, 0.2009, 0.7162, 0.2509, 0.7464, 0.3104, 0.7345, 0.293, 0.6986, 0.2509, 0.7464, 0.2805, 0.8039, 0.3056, 0.7749, 0.2509, 0.7464, 0.2128, 0.7921, 0.245, 0.8105, 0.2509, 0.7464, 0.2009, 0.7162, 0.1959, 0.756, 0.2509, 0.7464, 0.2604, 0.6813, 0.2256, 0.6884, 0.2509, 0.7464, 0.293, 0.6986, 0.3554, 0.6298, 0.2602, 0.57, 0.2602, 0.57, 0.2604, 0.6813, 0.293, 0.6986, 0.3056, 0.7749, 0.3962, 0.8292, 0.4112, 0.7183, 0.4112, 0.7183, 0.3104, 0.7345, 0.3056, 0.7749, 0.245, 0.8105, 0.2156, 0.9124, 0.3198, 0.9139, 0.3198, 0.9139, 0.2805, 0.8039, 0.245, 0.8105, 0.1959, 0.756, 0.09217, 0.7707, 0.1307, 0.8623, 0.1307, 0.8623, 0.2128, 0.7921, 0.1959, 0.756, 0.2256, 0.6884, 0.1749, 0.5957, 0.1108, 0.6615, 0.1108, 0.6615, 0.2009, 0.7162, 0.2256, 0.6884, 0.3104, 0.7345, 0.4112, 0.7183, 0.3554, 0.6298, 0.3554, 0.6298, 0.293, 0.6986, 0.3104, 0.7345, 0.3198, 0.9139, 0.3962, 0.8292, 0.3056, 0.7749, 0.3056, 0.7749, 0.2805, 0.8039, 0.3198, 0.9139, 0.2128, 0.7921, 0.1307, 0.8623, 0.2156, 0.9124, 0.2156, 0.9124, 0.245, 0.8105, 0.2128, 0.7921, 0.2009, 0.7162, 0.1108, 0.6615, 0.09217, 0.7707, 0.09217, 0.7707, 0.1959, 0.756, 0.2009, 0.7162, 0.2604, 0.6813, 0.2602, 0.57, 0.1749, 0.5957, 0.1749, 0.5957, 0.2256, 0.6884, 0.2604, 0.6813, 0.4128, 0.5591, 0.2737, 0.4964, 0.2602, 0.57, 0.2602, 0.57, 0.3554, 0.6298, 0.4128, 0.5591, 0.4112, 0.7183, 0.3962, 0.8292, 0.458, 0.8655, 0.458, 0.8655, 0.4787, 0.7109, 0.4112, 0.7183, 0.3569, 0.9787, 0.3198, 0.9139, 0.2156, 0.9124, 0.2156, 0.9124, 0.2182, 0.9785, 0.3569, 0.9787, 0.07944, 0.8954, 0.1307, 0.8623, 0.09217, 0.7707, 0.09217, 0.7707, 0.04506, 0.7741, 0.07944, 0.8954, 0.06062, 0.6097, 0.1108, 0.6615, 0.1749, 0.5957, 0.1749, 0.5957, 0.1485, 0.5135, 0.06062, 0.6097, 0.4128, 0.5591, 0.3554, 0.6298, 0.4112, 0.7183, 0.4112, 0.7183, 0.4735, 0.6776, 0.4128, 0.5591, 0.3569, 0.9787, 0.458, 0.8655, 0.3962, 0.8292, 0.3962, 0.8292, 0.3198, 0.9139, 0.3569, 0.9787, 0.1907, 0.9702, 0.2156, 0.9124, 0.1307, 0.8623, 0.1307, 0.8623, 0.07944, 0.8954, 0.1907, 0.9702, 0.04506, 0.7741, 0.09217, 0.7707, 0.1108, 0.6615, 0.1108, 0.6615, 0.04739, 0.6363, 0.04506, 0.7741, 0.2737, 0.4964, 0.1485, 0.5135, 0.1749, 0.5957, 0.1749, 0.5957, 0.2602, 0.57, 0.2737, 0.4964, 0.293, 0.6986, 0.2604, 0.6813, 0.2509, 0.7464, 0.3056, 0.7749, 0.3104, 0.7345, 0.2509, 0.7464, 0.245, 0.8105, 0.2805, 0.8039, 0.2509, 0.7464, 0.1959, 0.756, 0.2128, 0.7921, 0.2509, 0.7464, 0.2256, 0.6884, 0.2009, 0.7162, 0.2509, 0.7464, 0.3104, 0.7345, 0.293, 0.6986, 0.2509, 0.7464, 0.2805, 0.8039, 0.3056, 0.7749, 0.2509, 0.7464, 0.2128, 0.7921, 0.245, 0.8105, 0.2509, 0.7464, 0.2009, 0.7162, 0.1959, 0.756, 0.2509, 0.7464, 0.2604, 0.6813, 0.2256, 0.6884, 0.2509, 0.7464, 0.293, 0.6986, 0.3554, 0.6298, 0.2602, 0.57, 0.2602, 0.57, 0.2604, 0.6813, 0.293, 0.6986, 0.3056, 0.7749, 0.3962, 0.8292, 0.4112, 0.7183, 0.4112, 0.7183, 0.3104, 0.7345, 0.3056, 0.7749, 0.245, 0.8105, 0.2156, 0.9124, 0.3198, 0.9139, 0.3198, 0.9139, 0.2805, 0.8039, 0.245, 0.8105, 0.1959, 0.756, 0.09217, 0.7707, 0.1307, 0.8623, 0.1307, 0.8623, 0.2128, 0.7921, 0.1959, 0.756, 0.2256, 0.6884, 0.1749, 0.5957, 0.1108, 0.6615, 0.1108, 0.6615, 0.2009, 0.7162, 0.2256, 0.6884, 0.3104, 0.7345, 0.4112, 0.7183, 0.3554, 0.6298, 0.3554, 0.6298, 0.293, 0.6986, 0.3104, 0.7345, 0.3198, 0.9139, 0.3962, 0.8292, 0.3056, 0.7749, 0.3056, 0.7749, 0.2805, 0.8039, 0.3198, 0.9139, 0.2128, 0.7921, 0.1307, 0.8623, 0.2156, 0.9124, 0.2156, 0.9124, 0.245, 0.8105, 0.2128, 0.7921, 0.2009, 0.7162, 0.1108, 0.6615, 0.09217, 0.7707, 0.09217, 0.7707, 0.1959, 0.756, 0.2009, 0.7162, 0.2604, 0.6813, 0.2602, 0.57, 0.1749, 0.5957, 0.1749, 0.5957, 0.2256, 0.6884, 0.2604, 0.6813])
me_neutral_props_tree_01_mesh_0.materials.append(mat_castle_tree_0)
me_neutral_props_tree_01_mesh_0.update()
me_neutral_props_tree_01_mesh_0.normals_split_custom_set([tuple(v) for v in zip(*[iter([-0.5885, 0.7727, 0.2379, -0.5885, 0.7727, 0.2379, -0.5885, 0.7727, 0.2379, 0.5864, 0.7964, 0.1479, 0.5864, 0.7964, 0.1479, 0.5864, 0.7964, 0.1479, 0.9596, -0.28, -0.02904, 0.9596, -0.28, -0.02904, 0.9596, -0.28, -0.02904, 0.02046, -0.9984, -0.05346, 0.02046, -0.9984, -0.05346, 0.02046, -0.9984, -0.05346, -0.9322, -0.3448, 0.1099, -0.9322, -0.3448, 0.1098, -0.9322, -0.3448, 0.1098, -0.9626, 0.2445, 0.117, -0.9572, 0.2748, 0.09061, -0.03268, 0.9985, 0.04388, -0.03268, 0.9985, 0.04388, -0.01791, 0.9969, 0.07656, -0.9626, 0.2445, 0.117, -0.01791, 0.9969, 0.07656, -0.03268, 0.9985, 0.04388, 0.9334, 0.3552, 0.05131, 0.9334, 0.3552, 0.05131, 0.9473, 0.286, 0.1446, -0.01791, 0.9969, 0.07656, 0.9473, 0.286, 0.1446, 0.9334, 0.3552, 0.05131, 0.6069, -0.786, 0.118, 0.6069, -0.786, 0.118, 0.5952, -0.7691, 0.2329, 0.9473, 0.286, 0.1446, 0.5952, -0.7691, 0.2329, 0.6069, -0.786, 0.118, -0.5698, -0.8123, 0.1249, -0.5698, -0.8123, 0.1249, -0.5014, -0.8422, 0.1982, 0.5952, -0.7691, 0.2329, -0.5014, -0.8422, 0.1982, -0.5698, -0.8123, 0.1249, -0.9572, 0.2748, 0.09061, -0.9572, 0.2748, 0.09061, -0.9626, 0.2445, 0.117, -0.5014, -0.8422, 0.1982, -0.9572, 0.2748, 0.09061, -0.9467, 0.3157, 0.06385, -0.06216, 0.998, 0.01219, -0.06216, 0.998, 0.01219, -0.03268, 0.9985, 0.04388, -0.9572, 0.2748, 0.09061, -0.03268, 0.9985, 0.04388, -0.06216, 0.998, 0.01219, 0.9208, 0.3884, -0.03662, 0.9208, 0.3884, -0.03662, 0.9334, 0.3552, 0.05131, -0.03268, 0.9985, 0.04388, 0.9334, 0.3552, 0.05131, 0.9208, 0.3884, -0.03662, 0.6144, -0.7889, -0.01222, 0.6144, -0.7889, -0.01222, 0.6069, -0.786, 0.118, 0.9334, 0.3552, 0.05131, 0.6069, -0.786, 0.118, 0.6144, -0.7889, -0.01222, -0.6044, -0.7949, 0.05338, -0.6044, -0.7949, 0.05338, -0.5698, -0.8123, 0.1249, 0.6069, -0.786, 0.118, -0.5698, -0.8123, 0.1249, -0.6044, -0.7949, 0.05338, -0.9467, 0.3157, 0.06385, -0.9467, 0.3157, 0.06385, -0.9572, 0.2748, 0.09061, -0.5698, -0.8123, 0.1249, -0.6859, 0.02901, 0.7271, -0.5886, -0.4548, 0.6683, -0.568, -0.4202, 0.7076, -0.568, -0.4202, 0.7076, -0.6575, 0.04728, 0.752, -0.6859, 0.02901, 0.7271, -0.4782, 0.4847, 0.7324, -0.1682, 0.6469, 0.7438, -0.1638, 0.5954, 0.7865, -0.1638, 0.5954, 0.7865, -0.3323, 0.5803, 0.7436, -0.4782, 0.4847, 0.7324, 0.2409, 0.5458, 0.8025, 0.2764, 0.5976, 0.7527, 0.6062, 0.3739, 0.702, 0.6062, 0.3739, 0.702, 0.4933, 0.4528, 0.7427, 0.2409, 0.5458, 0.8025, 0.6633, -0.07973, 0.7441, 0.6683, -0.04895, 0.7423, 0.4447, -0.4619, 0.7674, 0.4447, -0.4619, 0.7674, 0.4277, -0.4322, 0.7939, 0.6633, -0.07973, 0.7441, -0.06464, -0.6481, 0.7588, 0.1227, -0.6374, 0.7607, -0.0657, -0.6782, 0.732, -0.0657, -0.6782, 0.732, -0.06466, -0.6481, 0.7588, -0.06464, -0.6481, 0.7588, -0.6859, 0.02901, 0.7271, -0.6575, 0.04728, 0.752, -0.4782, 0.4847, 0.7324, -0.4782, 0.4847, 0.7324, -0.5986, 0.3521, 0.7195, -0.6859, 0.02901, 0.7271, 0.2409, 0.5458, 0.8025, -0.1638, 0.5954, 0.7865, -0.1682, 0.6469, 0.7438, -0.1682, 0.6469, 0.7438, 0.2764, 0.5976, 0.7527, 0.2409, 0.5458, 0.8025, 0.7191, 0.2211, 0.6588, 0.6062, 0.3739, 0.702, 0.6683, -0.04895, 0.7423, 0.6683, -0.04895, 0.7423, 0.6633, -0.07973, 0.7441, 0.7191, 0.2211, 0.6588, 0.4277, -0.4322, 0.7939, 0.4447, -0.4619, 0.7674, 0.1227, -0.6374, 0.7607, 0.1227, -0.6374, 0.7607, 0.2785, -0.5315, 0.8, 0.4277, -0.4322, 0.7939, -0.5886, -0.4548, 0.6683, -0.4867, -0.5634, 0.6676, -0.4538, -0.5623, 0.6913, -0.4538, -0.5623, 0.6913, -0.568, -0.4202, 0.7076, -0.5886, -0.4548, 0.6683, -0.7858, 0.04911, 0.6165, -0.6414, -0.4253, 0.6385, -0.2603, 0.08105, 0.9621, -0.2387, 0.7743, 0.586, -0.6265, 0.5226, 0.5783, -0.2603, 0.08105, 0.9621, 0.5699, 0.421, 0.7057, 0.2358, 0.7278, 0.644, -0.2603, 0.08105, 0.9621, 0.4552, -0.4885, 0.7445, 0.6442, -0.04547, 0.7635, -0.2603, 0.08105, 0.9621, -0.3003, -0.6873, 0.6614, 0.112, -0.7026, 0.7028, -0.2603, 0.08105, 0.9621, -0.6265, 0.5226, 0.5783, -0.7858, 0.04911, 0.6165, -0.2603, 0.08105, 0.9621, 0.2358, 0.7278, 0.644, -0.2387, 0.7743, 0.586, -0.2603, 0.08105, 0.9621, 0.6442, -0.04547, 0.7635, 0.5699, 0.421, 0.7057, -0.2603, 0.08105, 0.9621, 0.112, -0.7026, 0.7028, 0.4552, -0.4885, 0.7445, -0.2603, 0.08105, 0.9621, -0.6414, -0.4253, 0.6385, -0.3003, -0.6873, 0.6614, -0.2603, 0.08105, 0.9621, -0.7858, 0.04911, 0.6165, -0.6575, 0.04728, 0.752, -0.568, -0.4202, 0.7076, -0.568, -0.4202, 0.7076, -0.6414, -0.4253, 0.6385, -0.7858, 0.04911, 0.6165, -0.2387, 0.7743, 0.586, -0.1682, 0.6469, 0.7438, -0.4782, 0.4847, 0.7324, -0.4782, 0.4847, 0.7324, -0.6265, 0.5226, 0.5783, -0.2387, 0.7743, 0.586, 0.5699, 0.421, 0.7057, 0.6062, 0.3739, 0.702, 0.2764, 0.5976, 0.7527, 0.2764, 0.5976, 0.7527, 0.2358, 0.7278, 0.644, 0.5699, 0.421, 0.7057, 0.4552, -0.4885, 0.7445, 0.4447, -0.4619, 0.7674, 0.6683, -0.04895, 0.7423, 0.6683, -0.04895, 0.7423, 0.6442, -0.04547, 0.7635, 0.4552, -0.4885, 0.7445, -0.3003, -0.6873, 0.6614, -0.0657, -0.6782, 0.732, 0.1227, -0.6374, 0.7607, 0.1227, -0.6374, 0.7607, 0.112, -0.7026, 0.7028, -0.3003, -0.6873, 0.6614, -0.6265, 0.5226, 0.5783, -0.4782, 0.4847, 0.7324, -0.6575, 0.04728, 0.752, -0.6575, 0.04728, 0.752, -0.7858, 0.04911, 0.6165, -0.6265, 0.5226, 0.5783, 0.2764, 0.5976, 0.7527, -0.1682, 0.6469, 0.7438, -0.2387, 0.7743, 0.586, -0.2387, 0.7743, 0.586, 0.2358, 0.7278, 0.644, 0.2764, 0.5976, 0.7527, 0.6442, -0.04547, 0.7635, 0.6683, -0.04895, 0.7423, 0.6062, 0.3739, 0.702, 0.6062, 0.3739, 0.702, 0.5699, 0.421, 0.7057, 0.6442, -0.04547, 0.7635, 0.112, -0.7026, 0.7028, 0.1227, -0.6374, 0.7607, 0.4447, -0.4619, 0.7674, 0.4447, -0.4619, 0.7674, 0.4552, -0.4885, 0.7445, 0.112, -0.7026, 0.7028, -0.6414, -0.4253, 0.6385, -0.568, -0.4202, 0.7076, -0.4538, -0.5623, 0.6913, -0.4538, -0.5623, 0.6913, -0.3003, -0.6873, 0.6614, -0.6414, -0.4253, 0.6385, -0.4821, 0.4481, 0.7528, -0.7535, 0.05608, 0.6551, -0.7141, 0.06233, 0.6973, -0.7141, 0.06233, 0.6973, -0.4536, 0.4359, 0.7773, -0.4821, 0.4481, 0.7528, -0.03139, 0.6066, 0.7944, 0.2801, 0.5011, 0.8188, 0.2468, 0.4573, 0.8544, 0.2468, 0.4573, 0.8544, 0.1291, 0.5675, 0.8132, -0.03139, 0.6066, 0.7944, 0.4735, 0.1562, 0.8668, 0.5341, 0.1719, 0.8278, 0.6096, -0.1888, 0.7699, 0.6096, -0.1888, 0.7699, 0.5817, -0.06323, 0.8109, 0.4735, 0.1562, 0.8668, 0.3509, -0.5267, 0.7742, 0.3716, -0.5109, 0.7752, -0.04942, -0.6438, 0.7636, -0.04942, -0.6438, 0.7636, -0.03757, -0.6126, 0.7895, 0.3509, -0.5267, 0.7742, -0.5197, -0.4375, 0.7339, -0.3845, -0.5541, 0.7383, -0.5414, -0.4573, 0.7056, -0.5414, -0.4573, 0.7056, -0.5199, -0.4373, 0.7338, -0.5197, -0.4375, 0.7339, -0.4821, 0.4481, 0.7528, -0.4536, 0.4359, 0.7773, -0.03139, 0.6066, 0.7944, -0.03139, 0.6066, 0.7944, -0.2009, 0.6036, 0.7715, -0.4821, 0.4481, 0.7528, 0.4735, 0.1562, 0.8668, 0.2468, 0.4573, 0.8544, 0.2801, 0.5011, 0.8188, 0.2801, 0.5011, 0.8188, 0.5341, 0.1719, 0.8278, 0.4735, 0.1562, 0.8668, 0.5904, -0.3633, 0.7208, 0.6096, -0.1888, 0.7699, 0.3716, -0.5109, 0.7752, 0.3716, -0.5109, 0.7752, 0.3509, -0.5267, 0.7742, 0.5904, -0.3633, 0.7208, -0.03757, -0.6126, 0.7895, -0.04942, -0.6438, 0.7636, -0.3845, -0.5541, 0.7383, -0.3845, -0.5541, 0.7383, -0.2073, -0.5826, 0.7859, -0.03757, -0.6126, 0.7895, -0.7535, 0.05608, 0.6551, -0.7576, -0.09116, 0.6463, -0.7332, -0.1139, 0.6704, -0.7332, -0.1139, 0.6704, -0.7141, 0.06233, 0.6973, -0.7535, 0.05608, 0.6551, -0.5427, 0.5454, 0.6387, -0.7732, 0.1133, 0.6239, -0.2038, 0.1997, 0.9584, 0.3319, 0.6518, 0.6819, -0.09886, 0.7574, 0.6454, -0.2038, 0.1997, 0.9584, 0.6161, -0.1328, 0.7764, 0.6056, 0.2941, 0.7394, -0.2038, 0.1997, 0.9584, -0.0597, -0.6707, 0.7393, 0.3549, -0.4935, 0.794, -0.2038, 0.1997, 0.9584, -0.7128, -0.3049, 0.6316, -0.4358, -0.5918, 0.6781, -0.2038, 0.1997, 0.9584, -0.09886, 0.7574, 0.6454, -0.5427, 0.5454, 0.6387, -0.2038, 0.1997, 0.9584, 0.6056, 0.2941, 0.7394, 0.3319, 0.6518, 0.6819, -0.2038, 0.1997, 0.9584, 0.3549, -0.4935, 0.794, 0.6161, -0.1328, 0.7764, -0.2038, 0.1997, 0.9584, -0.4358, -0.5918, 0.6781, -0.0597, -0.6707, 0.7393, -0.2038, 0.1997, 0.9584, -0.7732, 0.1133, 0.6239, -0.7128, -0.3049, 0.6316, -0.2038, 0.1997, 0.9584, -0.5427, 0.5454, 0.6387, -0.4536, 0.4359, 0.7773, -0.7141, 0.06233, 0.6973, -0.7141, 0.06233, 0.6973, -0.7732, 0.1133, 0.6239, -0.5427, 0.5454, 0.6387, 0.3319, 0.6518, 0.6819, 0.2801, 0.5011, 0.8188, -0.03139, 0.6066, 0.7944, -0.03139, 0.6066, 0.7944, -0.09886, 0.7574, 0.6454, 0.3319, 0.6518, 0.6819, 0.6161, -0.1328, 0.7764, 0.6096, -0.1888, 0.7699, 0.5341, 0.1719, 0.8278, 0.5341, 0.1719, 0.8278, 0.6056, 0.2941, 0.7394, 0.6161, -0.1328, 0.7764, -0.0597, -0.6707, 0.7393, -0.04942, -0.6438, 0.7636, 0.3716, -0.5109, 0.7752, 0.3716, -0.5109, 0.7752, 0.3549, -0.4935, 0.794, -0.0597, -0.6707, 0.7393, -0.7128, -0.3049, 0.6316, -0.5414, -0.4573, 0.7056, -0.3845, -0.5541, 0.7383, -0.3845, -0.5541, 0.7383, -0.4358, -0.5918, 0.6781, -0.7128, -0.3049, 0.6316, -0.09886, 0.7574, 0.6454, -0.03139, 0.6066, 0.7944, -0.4536, 0.4359, 0.7773, -0.4536, 0.4359, 0.7773, -0.5427, 0.5454, 0.6387, -0.09886, 0.7574, 0.6454, 0.5341, 0.1719, 0.8278, 0.2801, 0.5011, 0.8188, 0.3319, 0.6518, 0.6819, 0.3319, 0.6518, 0.6819, 0.6056, 0.2941, 0.7394, 0.5341, 0.1719, 0.8278, 0.3549, -0.4935, 0.794, 0.3716, -0.5109, 0.7752, 0.6096, -0.1888, 0.7699, 0.6096, -0.1888, 0.7699, 0.6161, -0.1328, 0.7764, 0.3549, -0.4935, 0.794, -0.4358, -0.5918, 0.6781, -0.3845, -0.5541, 0.7383, -0.04942, -0.6438, 0.7636, -0.04942, -0.6438, 0.7636, -0.0597, -0.6707, 0.7393, -0.4358, -0.5918, 0.6781, -0.7732, 0.1133, 0.6239, -0.7141, 0.06233, 0.6973, -0.7332, -0.1139, 0.6704, -0.7332, -0.1139, 0.6704, -0.7128, -0.3049, 0.6316, -0.7732, 0.1133, 0.6239, -0.6403, 0.2335, 0.7318, -0.7247, -0.2875, 0.6262, -0.6937, -0.2612, 0.6712, -0.6937, -0.2612, 0.6712, -0.6042, 0.2381, 0.7605, -0.6403, 0.2335, 0.7318, -0.2456, 0.6038, 0.7583, 0.129, 0.6333, 0.763, 0.12, 0.5782, 0.807, 0.12, 0.5782, 0.807, -0.05815, 0.6368, 0.7688, -0.2456, 0.6038, 0.7583, 0.4892, 0.36, 0.7944, 0.53, 0.4026, 0.7464, 0.7423, 0.06672, 0.6668, 0.7423, 0.06672, 0.6668, 0.6749, 0.1794, 0.7157, 0.4892, 0.36, 0.7944, 0.6279, -0.3832, 0.6775, 0.6422, -0.3583, 0.6777, 0.2821, -0.6708, 0.6859, 0.2821, -0.6708, 0.6859, 0.2827, -0.6405, 0.7141, 0.6279, -0.3832, 0.6775, -0.2766, -0.6738, 0.6852, -0.09091, -0.7276, 0.6799, -0.29, -0.6982, 0.6545, -0.29, -0.6982, 0.6545, -0.2766, -0.6738, 0.6852, -0.2766, -0.6738, 0.6852, -0.6403, 0.2335, 0.7318, -0.6042, 0.2381, 0.7605, -0.2456, 0.6038, 0.7583, -0.2456, 0.6038, 0.7583, -0.4204, 0.5221, 0.7421, -0.6403, 0.2335, 0.7318, 0.4892, 0.36, 0.7944, 0.12, 0.5782, 0.807, 0.129, 0.6333, 0.763, 0.129, 0.6333, 0.763, 0.53, 0.4026, 0.7464, 0.4892, 0.36, 0.7944, 0.7827, -0.1138, 0.6119, 0.7423, 0.06672, 0.6668, 0.6422, -0.3583, 0.6777, 0.6422, -0.3583, 0.6777, 0.6279, -0.3832, 0.6775, 0.7827, -0.1138, 0.6119, 0.2827, -0.6405, 0.7141, 0.2821, -0.6708, 0.6859, -0.09091, -0.7276, 0.6799, -0.09091, -0.7276, 0.6799, 0.1022, -0.686, 0.7203, 0.2827, -0.6405, 0.7141, -0.7247, -0.2875, 0.6262, -0.664, -0.4276, 0.6134, -0.6325, -0.4417, 0.6362, -0.6325, -0.4417, 0.6362, -0.6937, -0.2612, 0.6712, -0.7247, -0.2875, 0.6262, -0.7274, 0.2969, 0.6187, -0.7659, -0.2301, 0.6004, -0.2001, 0.09848, 0.9748, 0.09934, 0.7859, 0.6103, -0.3785, 0.7024, 0.6028, -0.2001, 0.09848, 0.9748, 0.7279, 0.1239, 0.6744, 0.532, 0.5479, 0.6456, -0.2001, 0.09848, 0.9748, 0.2802, -0.697, 0.6601, 0.6242, -0.3479, 0.6995, -0.2001, 0.09848, 0.9748, -0.525, -0.6115, 0.592, -0.1294, -0.7755, 0.6179, -0.2001, 0.09848, 0.9748, -0.3785, 0.7024, 0.6028, -0.7274, 0.2969, 0.6187, -0.2001, 0.09848, 0.9748, 0.532, 0.5479, 0.6456, 0.09934, 0.7859, 0.6103, -0.2001, 0.09848, 0.9748, 0.6242, -0.3479, 0.6995, 0.7279, 0.1239, 0.6744, -0.2001, 0.09848, 0.9748, -0.1294, -0.7755, 0.6179, 0.2802, -0.697, 0.6601, -0.2001, 0.09848, 0.9748, -0.7659, -0.2301, 0.6004, -0.525, -0.6115, 0.592, -0.2001, 0.09848, 0.9748, -0.7274, 0.2969, 0.6187, -0.6042, 0.2381, 0.7605, -0.6937, -0.2612, 0.6712, -0.6937, -0.2612, 0.6712, -0.7659, -0.2301, 0.6004, -0.7274, 0.2969, 0.6187, 0.09934, 0.7859, 0.6103, 0.129, 0.6333, 0.763, -0.2456, 0.6038, 0.7583, -0.2456, 0.6038, 0.7583, -0.3785, 0.7024, 0.6028, 0.09934, 0.7859, 0.6103, 0.7279, 0.1239, 0.6744, 0.7423, 0.06672, 0.6668, 0.53, 0.4026, 0.7464, 0.53, 0.4026, 0.7464, 0.532, 0.5479, 0.6456, 0.7279, 0.1239, 0.6744, 0.2802, -0.697, 0.6601, 0.2821, -0.6708, 0.6859, 0.6422, -0.3583, 0.6777, 0.6422, -0.3583, 0.6777, 0.6242, -0.3479, 0.6995, 0.2802, -0.697, 0.6601, -0.525, -0.6115, 0.592, -0.29, -0.6982, 0.6545, -0.09091, -0.7276, 0.6799, -0.09091, -0.7276, 0.6799, -0.1294, -0.7755, 0.6179, -0.525, -0.6115, 0.592, -0.3785, 0.7024, 0.6028, -0.2456, 0.6038, 0.7583, -0.6042, 0.2381, 0.7605, -0.6042, 0.2381, 0.7605, -0.7274, 0.2969, 0.6187, -0.3785, 0.7024, 0.6028, 0.53, 0.4026, 0.7464, 0.129, 0.6333, 0.763, 0.09934, 0.7859, 0.6103, 0.09934, 0.7859, 0.6103, 0.532, 0.5479, 0.6456, 0.53, 0.4026, 0.7464, 0.6242, -0.3479, 0.6995, 0.6422, -0.3583, 0.6777, 0.7423, 0.06672, 0.6668, 0.7423, 0.06672, 0.6668, 0.7279, 0.1239, 0.6744, 0.6242, -0.3479, 0.6995, -0.1294, -0.7755, 0.6179, -0.09091, -0.7276, 0.6799, 0.2821, -0.6708, 0.6859, 0.2821, -0.6708, 0.6859, 0.2802, -0.697, 0.6601, -0.1294, -0.7755, 0.6179, -0.7659, -0.2301, 0.6004, -0.6937, -0.2612, 0.6712, -0.6325, -0.4417, 0.6362, -0.6325, -0.4417, 0.6362, -0.525, -0.6115, 0.592, -0.7659, -0.2301, 0.6004, -0.4889, 0.2008, 0.8489, -0.5889, -0.2735, 0.7605, -0.5504, -0.2496, 0.7967, -0.5504, -0.2496, 0.7967, -0.4518, 0.2039, 0.8685, -0.4889, 0.2008, 0.8489, -0.1278, 0.5395, 0.8322, 0.2106, 0.568, 0.7957, 0.204, 0.5118, 0.8345, 0.204, 0.5118, 0.8345, 0.04158, 0.5693, 0.8211, -0.1278, 0.5395, 0.8322, 0.5359, 0.3166, 0.7827, 0.5763, 0.3583, 0.7345, 0.7702, 0.05249, 0.6356, 0.7702, 0.05249, 0.6356, 0.7069, 0.1564, 0.6898, 0.5359, 0.3166, 0.7827, 0.6602, -0.3644, 0.6568, 0.6762, -0.3381, 0.6545, 0.3428, -0.6261, 0.7004, 0.3428, -0.6261, 0.7004, 0.345, -0.5946, 0.7262, 0.6602, -0.3644, 0.6568, -0.1668, -0.6262, 0.7616, 0.001306, -0.6769, 0.736, -0.1837, -0.652, 0.7356, -0.1837, -0.652, 0.7356, -0.1668, -0.6262, 0.7616, -0.1668, -0.6262, 0.7616, -0.4889, 0.2008, 0.8489, -0.4518, 0.2039, 0.8685, -0.1278, 0.5395, 0.8322, -0.1278, 0.5395, 0.8322, -0.2894, 0.4658, 0.8362, -0.4889, 0.2008, 0.8489, 0.5359, 0.3166, 0.7827, 0.204, 0.5118, 0.8345, 0.2106, 0.568, 0.7957, 0.2106, 0.568, 0.7957, 0.5763, 0.3583, 0.7345, 0.5359, 0.3166, 0.7827, 0.8087, -0.115, 0.5768, 0.7702, 0.05249, 0.6356, 0.6762, -0.3381, 0.6545, 0.6762, -0.3381, 0.6545, 0.6602, -0.3644, 0.6568, 0.8087, -0.115, 0.5768, 0.345, -0.5946, 0.7262, 0.3428, -0.6261, 0.7004, 0.001306, -0.6769, 0.736, 0.001306, -0.6769, 0.736, 0.1807, -0.6342, 0.7517, 0.345, -0.5946, 0.7262, -0.5889, -0.2735, 0.7605, -0.5351, -0.4059, 0.7409, -0.5005, -0.4175, 0.7584, -0.5005, -0.4175, 0.7584, -0.5504, -0.2496, 0.7967, -0.5889, -0.2735, 0.7605, -0.6027, 0.2698, 0.751, -0.6359, -0.2248, 0.7383, -0.09113, 0.09986, 0.9908, 0.1719, 0.7335, 0.6576, -0.2791, 0.6555, 0.7017, -0.09113, 0.09986, 0.9908, 0.7573, 0.107, 0.6442, 0.5769, 0.5045, 0.6424, -0.09113, 0.09986, 0.9908, 0.3389, -0.653, 0.6773, 0.6582, -0.3288, 0.6773, -0.09113, 0.09986, 0.9908, -0.4109, -0.5798, 0.7036, -0.04108, -0.7288, 0.6835, -0.09113, 0.09986, 0.9908, -0.2791, 0.6555, 0.7017, -0.6027, 0.2698, 0.751, -0.09113, 0.09986, 0.9908, 0.5769, 0.5045, 0.6424, 0.1719, 0.7335, 0.6576, -0.09113, 0.09986, 0.9908, 0.6582, -0.3288, 0.6773, 0.7573, 0.107, 0.6442, -0.09113, 0.09986, 0.9908, -0.04108, -0.7288, 0.6835, 0.3389, -0.653, 0.6773, -0.09113, 0.09986, 0.9908, -0.6359, -0.2248, 0.7383, -0.4109, -0.5798, 0.7036, -0.09113, 0.09986, 0.9908, -0.6027, 0.2698, 0.751, -0.4518, 0.2039, 0.8685, -0.5504, -0.2496, 0.7967, -0.5504, -0.2496, 0.7967, -0.6359, -0.2248, 0.7383, -0.6027, 0.2698, 0.751, 0.1719, 0.7335, 0.6576, 0.2106, 0.568, 0.7957, -0.1278, 0.5395, 0.8322, -0.1278, 0.5395, 0.8322, -0.2791, 0.6555, 0.7017, 0.1719, 0.7335, 0.6576, 0.7573, 0.107, 0.6442, 0.7702, 0.05249, 0.6356, 0.5763, 0.3583, 0.7345, 0.5763, 0.3583, 0.7345, 0.5769, 0.5045, 0.6424, 0.7573, 0.107, 0.6442, 0.3389, -0.653, 0.6773, 0.3428, -0.6261, 0.7004, 0.6762, -0.3381, 0.6545, 0.6762, -0.3381, 0.6545, 0.6582, -0.3288, 0.6773, 0.3389, -0.653, 0.6773, -0.4109, -0.5798, 0.7036, -0.1837, -0.652, 0.7356, 0.001306, -0.6769, 0.736, 0.001306, -0.6769, 0.736, -0.04108, -0.7288, 0.6835, -0.4109, -0.5798, 0.7036, -0.2791, 0.6555, 0.7017, -0.1278, 0.5395, 0.8322, -0.4518, 0.2039, 0.8685, -0.4518, 0.2039, 0.8685, -0.6027, 0.2698, 0.751, -0.2791, 0.6555, 0.7017, 0.5763, 0.3583, 0.7345, 0.2106, 0.568, 0.7957, 0.1719, 0.7335, 0.6576, 0.1719, 0.7335, 0.6576, 0.5769, 0.5045, 0.6424, 0.5763, 0.3583, 0.7345, 0.6582, -0.3288, 0.6773, 0.6762, -0.3381, 0.6545, 0.7702, 0.05249, 0.6356, 0.7702, 0.05249, 0.6356, 0.7573, 0.107, 0.6442, 0.6582, -0.3288, 0.6773, -0.04108, -0.7288, 0.6835, 0.001306, -0.6769, 0.736, 0.3428, -0.6261, 0.7004, 0.3428, -0.6261, 0.7004, 0.3389, -0.653, 0.6773, -0.04108, -0.7288, 0.6835, -0.6359, -0.2248, 0.7383, -0.5504, -0.2496, 0.7967, -0.5005, -0.4175, 0.7584, -0.5005, -0.4175, 0.7584, -0.4109, -0.5798, 0.7036, -0.6359, -0.2248, 0.7383, -0.494, -0.6092, 0.6204, 0.03104, -0.8656, 0.4998, 0.01346, -0.8385, 0.5447, 0.01346, -0.8385, 0.5447, -0.4962, -0.5707, 0.6544, -0.494, -0.6092, 0.6204, -0.7566, -0.0551, 0.6515, -0.6594, 0.3748, 0.6517, -0.6228, 0.3472, 0.7011, -0.6228, 0.3472, 0.7011, -0.7326, 0.1632, 0.6608, -0.7566, -0.0551, 0.6515, -0.229, 0.7056, 0.6706, -0.2539, 0.7502, 0.6106, 0.2148, 0.8441, 0.4914, 0.2148, 0.8441, 0.4914, 0.0662, 0.828, 0.5568, -0.229, 0.7056, 0.6706, 0.685, 0.5442, 0.4844, 0.666, 0.5664, 0.4853, 0.8683, 0.0402, 0.4944, 0.8683, 0.0402, 0.4944, 0.8469, 0.0397, 0.5303, 0.685, 0.5442, 0.4844, 0.6287, -0.5765, 0.5219, 0.7668, -0.3942, 0.5066, 0.641, -0.5911, 0.4896, 0.641, -0.5911, 0.4896, 0.6288, -0.5764, 0.5218, 0.6287, -0.5765, 0.5219, -0.494, -0.6092, 0.6204, -0.4962, -0.5707, 0.6544, -0.7566, -0.0551, 0.6515, -0.7566, -0.0551, 0.6515, -0.7231, -0.2704, 0.6356, -0.494, -0.6092, 0.6204, -0.229, 0.7056, 0.6706, -0.6228, 0.3472, 0.7011, -0.6594, 0.3748, 0.6517, -0.6594, 0.3748, 0.6517, -0.2539, 0.7502, 0.6106, -0.229, 0.7056, 0.6706, 0.4276, 0.7994, 0.4219, 0.2148, 0.8441, 0.4914, 0.666, 0.5664, 0.4853, 0.666, 0.5664, 0.4853, 0.685, 0.5442, 0.4844, 0.4276, 0.7994, 0.4219, 0.8469, 0.0397, 0.5303, 0.8683, 0.0402, 0.4944, 0.7668, -0.3942, 0.5066, 0.7668, -0.3942, 0.5066, 0.8222, -0.1721, 0.5425, 0.8469, 0.0397, 0.5303, 0.03104, -0.8656, 0.4998, 0.1939, -0.8556, 0.4799, 0.2226, -0.8375, 0.4991, 0.2226, -0.8375, 0.4991, 0.01346, -0.8385, 0.5447, 0.03104, -0.8656, 0.4998, -0.5631, -0.6333, 0.5309, -0.04855, -0.8713, 0.4883, -0.07138, -0.1006, 0.9924, -0.7834, 0.3725, 0.4976, -0.8452, -0.1464, 0.514, -0.07138, -0.1006, 0.9924, 0.1495, 0.8501, 0.505, -0.3916, 0.7711, 0.502, -0.07138, -0.1006, 0.9924, 0.8838, 0.02924, 0.467, 0.6504, 0.5606, 0.5125, -0.07138, -0.1006, 0.9924, 0.4373, -0.7821, 0.444, 0.782, -0.4435, 0.438, -0.07138, -0.1006, 0.9924, -0.8452, -0.1464, 0.514, -0.5631, -0.6333, 0.5309, -0.07138, -0.1006, 0.9924, -0.3916, 0.7711, 0.502, -0.7834, 0.3725, 0.4976, -0.07138, -0.1006, 0.9924, 0.6504, 0.5606, 0.5125, 0.1495, 0.8501, 0.505, -0.07138, -0.1006, 0.9924, 0.782, -0.4435, 0.438, 0.8838, 0.02924, 0.467, -0.07138, -0.1006, 0.9924, -0.04855, -0.8713, 0.4883, 0.4373, -0.7821, 0.444, -0.07138, -0.1006, 0.9924, -0.5631, -0.6333, 0.5309, -0.4962, -0.5707, 0.6544, 0.01346, -0.8385, 0.5447, 0.01346, -0.8385, 0.5447, -0.04855, -0.8713, 0.4883, -0.5631, -0.6333, 0.5309, -0.7834, 0.3725, 0.4976, -0.6594, 0.3748, 0.6517, -0.7566, -0.0551, 0.6515, -0.7566, -0.0551, 0.6515, -0.8452, -0.1464, 0.514, -0.7834, 0.3725, 0.4976, 0.1495, 0.8501, 0.505, 0.2148, 0.8441, 0.4914, -0.2539, 0.7502, 0.6106, -0.2539, 0.7502, 0.6106, -0.3916, 0.7711, 0.502, 0.1495, 0.8501, 0.505, 0.8838, 0.02924, 0.467, 0.8683, 0.0402, 0.4944, 0.666, 0.5664, 0.4853, 0.666, 0.5664, 0.4853, 0.6504, 0.5606, 0.5125, 0.8838, 0.02924, 0.467, 0.4373, -0.7821, 0.444, 0.641, -0.5911, 0.4896, 0.7668, -0.3942, 0.5066, 0.7668, -0.3942, 0.5066, 0.782, -0.4435, 0.438, 0.4373, -0.7821, 0.444, -0.8452, -0.1464, 0.514, -0.7566, -0.0551, 0.6515, -0.4962, -0.5707, 0.6544, -0.4962, -0.5707, 0.6544, -0.5631, -0.6333, 0.5309, -0.8452, -0.1464, 0.514, -0.2539, 0.7502, 0.6106, -0.6594, 0.3748, 0.6517, -0.7834, 0.3725, 0.4976, -0.7834, 0.3725, 0.4976, -0.3916, 0.7711, 0.502, -0.2539, 0.7502, 0.6106, 0.6504, 0.5606, 0.5125, 0.666, 0.5664, 0.4853, 0.2148, 0.8441, 0.4914, 0.2148, 0.8441, 0.4914, 0.1495, 0.8501, 0.505, 0.6504, 0.5606, 0.5125, 0.782, -0.4435, 0.438, 0.7668, -0.3942, 0.5066, 0.8683, 0.0402, 0.4944, 0.8683, 0.0402, 0.4944, 0.8838, 0.02924, 0.467, 0.782, -0.4435, 0.438, -0.04855, -0.8713, 0.4883, 0.01346, -0.8385, 0.5447, 0.2226, -0.8375, 0.4991, 0.2226, -0.8375, 0.4991, 0.4373, -0.7821, 0.444, -0.04855, -0.8713, 0.4883, 0.1985, 0.8821, 0.4271, -0.4034, 0.856, 0.3235, -0.3877, 0.8459, 0.3663, -0.3877, 0.8459, 0.3663, 0.2047, 0.866, 0.4563, 0.1985, 0.8821, 0.4271, 0.6831, 0.5376, 0.4943, 0.8205, 0.1363, 0.5552, 0.7891, 0.1688, 0.5907, 0.7891, 0.1688, 0.5907, 0.775, 0.3472, 0.5281, 0.6831, 0.5376, 0.4943, 0.6708, -0.3396, 0.6594, 0.6912, -0.3964, 0.6042, 0.329, -0.7636, 0.5556, 0.329, -0.7636, 0.5556, 0.4625, -0.6492, 0.6039, 0.6708, -0.3396, 0.6594, -0.2715, -0.7784, 0.566, -0.2629, -0.778, 0.5706, -0.7614, -0.3888, 0.5188, -0.7614, -0.3888, 0.5188, -0.743, -0.3709, 0.5571, -0.2715, -0.7784, 0.566, -0.8417, 0.3301, 0.4274, -0.8874, 0.08468, 0.4532, -0.8583, 0.3272, 0.3953, -0.8583, 0.3272, 0.3953, -0.8417, 0.3301, 0.4273, -0.8417, 0.3301, 0.4274, 0.1985, 0.8821, 0.4271, 0.2047, 0.866, 0.4563, 0.6831, 0.5376, 0.4943, 0.6831, 0.5376, 0.4943, 0.549, 0.6983, 0.4593, 0.1985, 0.8821, 0.4271, 0.6708, -0.3396, 0.6594, 0.7891, 0.1688, 0.5907, 0.8205, 0.1363, 0.5552, 0.8205, 0.1363, 0.5552, 0.6912, -0.3964, 0.6042, 0.6708, -0.3396, 0.6594, 0.1011, -0.8562, 0.5067, 0.329, -0.7636, 0.5556, -0.2629, -0.778, 0.5706, -0.2629, -0.778, 0.5706, -0.2715, -0.7784, 0.566, 0.1011, -0.8562, 0.5067, -0.743, -0.3709, 0.5571, -0.7614, -0.3888, 0.5188, -0.8874, 0.08468, 0.4532, -0.8874, 0.08468, 0.4532, -0.8331, -0.1444, 0.5339, -0.743, -0.3709, 0.5571, -0.4034, 0.856, 0.3235, -0.5653, 0.7614, 0.3173, -0.5835, 0.7367, 0.3417, -0.5835, 0.7367, 0.3417, -0.3877, 0.8459, 0.3663, -0.4034, 0.856, 0.3235, 0.2197, 0.912, 0.3464, -0.3543, 0.8834, 0.3067, 0.01106, 0.2573, 0.9663, 0.8959, 0.1625, 0.4135, 0.6922, 0.621, 0.3678, 0.01106, 0.2573, 0.9663, 0.3878, -0.7275, 0.566, 0.7897, -0.3633, 0.4944, 0.01106, 0.2573, 0.9663, -0.7785, -0.3923, 0.4899, -0.2491, -0.763, 0.5965, 0.01106, 0.2573, 0.9663, -0.7578, 0.5767, 0.3052, -0.921, 0.1043, 0.3753, 0.01106, 0.2573, 0.9663, 0.6922, 0.621, 0.3678, 0.2197, 0.912, 0.3464, 0.01106, 0.2573, 0.9663, 0.7897, -0.3633, 0.4944, 0.8959, 0.1625, 0.4135, 0.01106, 0.2573, 0.9663, -0.2491, -0.763, 0.5965, 0.3878, -0.7275, 0.566, 0.01106, 0.2573, 0.9663, -0.921, 0.1043, 0.3753, -0.7785, -0.3923, 0.4899, 0.01106, 0.2573, 0.9663, -0.3543, 0.8834, 0.3067, -0.7578, 0.5767, 0.3052, 0.01106, 0.2573, 0.9663, 0.2197, 0.912, 0.3464, 0.2047, 0.866, 0.4563, -0.3877, 0.8459, 0.3663, -0.3877, 0.8459, 0.3663, -0.3543, 0.8834, 0.3067, 0.2197, 0.912, 0.3464, 0.8959, 0.1625, 0.4135, 0.8205, 0.1363, 0.5552, 0.6831, 0.5376, 0.4943, 0.6831, 0.5376, 0.4943, 0.6922, 0.621, 0.3678, 0.8959, 0.1625, 0.4135, 0.3878, -0.7275, 0.566, 0.329, -0.7636, 0.5556, 0.6912, -0.3964, 0.6042, 0.6912, -0.3964, 0.6042, 0.7897, -0.3633, 0.4944, 0.3878, -0.7275, 0.566, -0.7785, -0.3923, 0.4899, -0.7614, -0.3888, 0.5188, -0.2629, -0.778, 0.5706, -0.2629, -0.778, 0.5706, -0.2491, -0.763, 0.5965, -0.7785, -0.3923, 0.4899, -0.7578, 0.5767, 0.3052, -0.8583, 0.3272, 0.3953, -0.8874, 0.08468, 0.4532, -0.8874, 0.08468, 0.4532, -0.921, 0.1043, 0.3753, -0.7578, 0.5767, 0.3052, 0.6922, 0.621, 0.3678, 0.6831, 0.5376, 0.4943, 0.2047, 0.866, 0.4563, 0.2047, 0.866, 0.4563, 0.2197, 0.912, 0.3464, 0.6922, 0.621, 0.3678, 0.6912, -0.3964, 0.6042, 0.8205, 0.1363, 0.5552, 0.8959, 0.1625, 0.4135, 0.8959, 0.1625, 0.4135, 0.7897, -0.3633, 0.4944, 0.6912, -0.3964, 0.6042, -0.2491, -0.763, 0.5965, -0.2629, -0.778, 0.5706, 0.329, -0.7636, 0.5556, 0.329, -0.7636, 0.5556, 0.3878, -0.7275, 0.566, -0.2491, -0.763, 0.5965, -0.921, 0.1043, 0.3753, -0.8874, 0.08468, 0.4532, -0.7614, -0.3888, 0.5188, -0.7614, -0.3888, 0.5188, -0.7785, -0.3923, 0.4899, -0.921, 0.1043, 0.3753, -0.3543, 0.8834, 0.3067, -0.3877, 0.8459, 0.3663, -0.5835, 0.7367, 0.3417, -0.5835, 0.7367, 0.3417, -0.7578, 0.5767, 0.3052, -0.3543, 0.8834, 0.3067, -0.7097, -0.05671, 0.7022, -0.5517, -0.6444, 0.5294, -0.5437, -0.6083, 0.5782, -0.5437, -0.6083, 0.5782, -0.6749, -0.0287, 0.7374, -0.7097, -0.05671, 0.7022, -0.4316, 0.5415, 0.7215, -0.009738, 0.745, 0.667, 0.01563, 0.6964, 0.7175, 0.01563, 0.6964, 0.7175, -0.227, 0.6687, 0.708, -0.4316, 0.5415, 0.7215, 0.5348, 0.5939, 0.601, 0.5243, 0.6494, 0.5508, 0.8507, 0.3533, 0.3891, 0.8507, 0.3533, 0.3891, 0.7651, 0.4513, 0.4594, 0.5348, 0.5939, 0.601, 0.9141, -0.1806, 0.3632, 0.9197, -0.149, 0.3632, 0.6692, -0.6321, 0.3907, 0.6692, -0.6321, 0.3907, 0.6661, -0.6146, 0.4227, 0.9141, -0.1806, 0.3632, 0.07143, -0.8764, 0.4762, 0.2911, -0.8506, 0.4379, 0.06066, -0.8946, 0.4427, 0.06066, -0.8946, 0.4427, 0.07141, -0.8764, 0.4762, 0.07143, -0.8764, 0.4762, -0.7097, -0.05671, 0.7022, -0.6749, -0.0287, 0.7374, -0.4316, 0.5415, 0.7215, -0.4316, 0.5415, 0.7215, -0.5911, 0.3657, 0.719, -0.7097, -0.05671, 0.7022, 0.5348, 0.5939, 0.601, 0.01563, 0.6964, 0.7175, -0.009738, 0.745, 0.667, -0.009738, 0.745, 0.667, 0.5243, 0.6494, 0.5508, 0.5348, 0.5939, 0.601, 0.9338, 0.1739, 0.3128, 0.8507, 0.3533, 0.3891, 0.9197, -0.149, 0.3632, 0.9197, -0.149, 0.3632, 0.9141, -0.1806, 0.3632, 0.9338, 0.1739, 0.3128, 0.6661, -0.6146, 0.4227, 0.6692, -0.6321, 0.3907, 0.2911, -0.8506, 0.4379, 0.2911, -0.8506, 0.4379, 0.4974, -0.7407, 0.4516, 0.6661, -0.6146, 0.4227, -0.5517, -0.6444, 0.5294, -0.4415, -0.7488, 0.4944, -0.4075, -0.7587, 0.5082, -0.4075, -0.7587, 0.5082, -0.5437, -0.6083, 0.5782, -0.5517, -0.6444, 0.5294, -0.7909, -0.01687, 0.6118, -0.6214, -0.5777, 0.5293, -0.01341, -0.03404, 0.9993, -0.1267, 0.8418, 0.5248, -0.5918, 0.5517, 0.5877, -0.01341, -0.03404, 0.9993, 0.8194, 0.4062, 0.4045, 0.4322, 0.7761, 0.4592, -0.01341, -0.03404, 0.9993, 0.6655, -0.6513, 0.3647, 0.9103, -0.1414, 0.389, -0.01341, -0.03404, 0.9993, -0.2274, -0.872, 0.4334, 0.2502, -0.8912, 0.3784, -0.01341, -0.03404, 0.9993, -0.5918, 0.5517, 0.5877, -0.7909, -0.01687, 0.6118, -0.01341, -0.03404, 0.9993, 0.4322, 0.7761, 0.4592, -0.1267, 0.8418, 0.5248, -0.01341, -0.03404, 0.9993, 0.9103, -0.1414, 0.389, 0.8194, 0.4062, 0.4045, -0.01341, -0.03404, 0.9993, 0.2502, -0.8912, 0.3784, 0.6655, -0.6513, 0.3647, -0.01341, -0.03404, 0.9993, -0.6214, -0.5777, 0.5293, -0.2274, -0.872, 0.4334, -0.01341, -0.03404, 0.9993, -0.7909, -0.01687, 0.6118, -0.6749, -0.0287, 0.7374, -0.5437, -0.6083, 0.5782, -0.5437, -0.6083, 0.5782, -0.6214, -0.5777, 0.5293, -0.7909, -0.01687, 0.6118, -0.1267, 0.8418, 0.5248, -0.009738, 0.745, 0.667, -0.4316, 0.5415, 0.7215, -0.4316, 0.5415, 0.7215, -0.5918, 0.5517, 0.5877, -0.1267, 0.8418, 0.5248, 0.8194, 0.4062, 0.4045, 0.8507, 0.3533, 0.3891, 0.5243, 0.6494, 0.5508, 0.5243, 0.6494, 0.5508, 0.4322, 0.7761, 0.4592, 0.8194, 0.4062, 0.4045, 0.6655, -0.6513, 0.3647, 0.6692, -0.6321, 0.3907, 0.9197, -0.149, 0.3632, 0.9197, -0.149, 0.3632, 0.9103, -0.1414, 0.389, 0.6655, -0.6513, 0.3647, -0.2274, -0.872, 0.4334, 0.06066, -0.8946, 0.4427, 0.2911, -0.8506, 0.4379, 0.2911, -0.8506, 0.4379, 0.2502, -0.8912, 0.3784, -0.2274, -0.872, 0.4334, -0.5918, 0.5517, 0.5877, -0.4316, 0.5415, 0.7215, -0.6749, -0.0287, 0.7374, -0.6749, -0.0287, 0.7374, -0.7909, -0.01687, 0.6118, -0.5918, 0.5517, 0.5877, 0.5243, 0.6494, 0.5508, -0.009738, 0.745, 0.667, -0.1267, 0.8418, 0.5248, -0.1267, 0.8418, 0.5248, 0.4322, 0.7761, 0.4592, 0.5243, 0.6494, 0.5508, 0.9103, -0.1414, 0.389, 0.9197, -0.149, 0.3632, 0.8507, 0.3533, 0.3891, 0.8507, 0.3533, 0.3891, 0.8194, 0.4062, 0.4045, 0.9103, -0.1414, 0.389, 0.2502, -0.8912, 0.3784, 0.2911, -0.8506, 0.4379, 0.6692, -0.6321, 0.3907, 0.6692, -0.6321, 0.3907, 0.6655, -0.6513, 0.3647, 0.2502, -0.8912, 0.3784, -0.6214, -0.5777, 0.5293, -0.5437, -0.6083, 0.5782, -0.4075, -0.7587, 0.5082, -0.4075, -0.7587, 0.5082, -0.2274, -0.872, 0.4334, -0.6214, -0.5777, 0.5293])] * 3)])

# ---- objects
ob_neutral_props_tree_01_0 = bpy.data.objects.new('neutral_props_tree_01-0', None)
ob_neutral_props_tree_01_group_0 = bpy.data.objects.new('neutral_props_tree_01-group-0', me_neutral_props_tree_01_mesh_0)

# ---- transforms, parenting, visibility, modifiers, constraints
ob_neutral_props_tree_01_0.location = (0.0, 0.0, 0.0)
ob_neutral_props_tree_01_group_0.parent = ob_neutral_props_tree_01_0
ob_neutral_props_tree_01_group_0.location = (0.0, 0.0, 0.0)
ob_neutral_props_tree_01_group_0.scale = (0.0254, 0.0254, 0.0254)
ob_neutral_props_tree_01_group_0.color = (0.8, 0.8, 0.8, 1.0)

# ---- collection membership
scene.collection.objects.link(ob_neutral_props_tree_01_0)
scene.collection.objects.link(ob_neutral_props_tree_01_group_0)

# ---- scene / render settings (as saved in the file)
scene.frame_start = 1; scene.frame_end = 250; scene.frame_set(143)
scene.render.engine = 'BLENDER_EEVEE_NEXT'
scene.render.fps = 30
bpy.context.view_layer.update()

# ---- added for rendering (the .blend has no active camera and no usable light): camera, sun
cam_auto = bpy.data.cameras.new('AutoCamera')
cam_auto.lens = 50.0
cam_auto.sensor_width = 36.0
cam_auto.clip_end = 1000.0
ob_auto_camera = bpy.data.objects.new('AutoCamera', cam_auto)
scene.collection.objects.link(ob_auto_camera)
ob_auto_camera.location = (6.10908, -7.0822, 7.26419)
ob_auto_camera.rotation_euler = (1.09748, -7.21219e-08, 0.694738)
scene.camera = ob_auto_camera
light_auto_sun = bpy.data.lights.new('AutoSun', 'SUN')
light_auto_sun.energy = 3.0
light_auto_sun.angle = 0.0523599
ob_auto_sun = bpy.data.objects.new('AutoSun', light_auto_sun)
scene.collection.objects.link(ob_auto_sun)
ob_auto_sun.rotation_euler = (0.872665, 0.174533, 0.523599)
bpy.context.view_layer.update()
